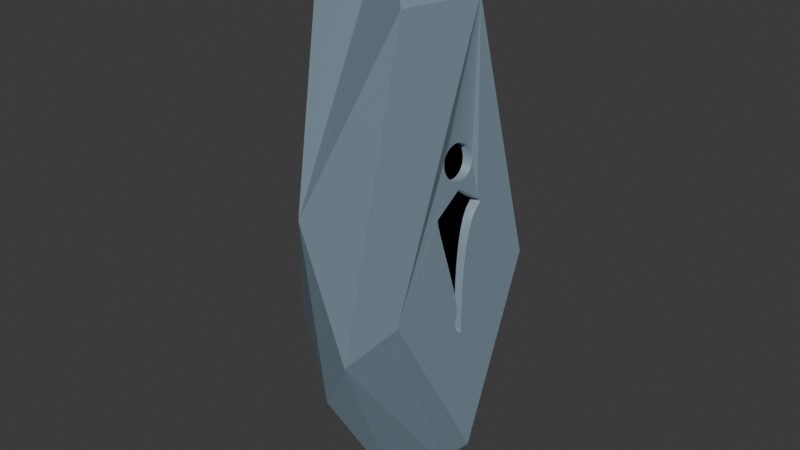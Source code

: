 # Source: Rune_rock_1.blend  (saved by Blender 4.2.66; exported with 4.5.12 LTS)
import bpy
from mathutils import Matrix  # noqa: F401  (used for matrix-valued properties, if any)

bpy.ops.wm.read_factory_settings(use_empty=True)
scene = bpy.context.scene
scene.name = 'Scene'

# ---- collections
col_collection = bpy.data.collections.new('Collection'); scene.collection.children.link(col_collection)

# ---- materials (node trees are filled in below, after node groups)
mat_material_001 = bpy.data.materials.new('Material.001')
mat_svgmat = bpy.data.materials.new('SVGMat')
mat_svgmat.diffuse_color = (0.0, 0.0, 0.0, 1.0)

# ---- material node trees
mat_material_001.use_nodes = True; mat_material_001.node_tree.nodes.clear()
_N = mat_material_001.node_tree.nodes; _L = mat_material_001.node_tree.links
n0 = _N.new('ShaderNodeBsdfPrincipled'); n0.name = 'Principled BSDF'; n0.location = (10, 300)
n0.inputs[0].default_value = (0.1878, 0.2582, 0.314, 1.0)
n1 = _N.new('ShaderNodeOutputMaterial'); n1.name = 'Material Output'; n1.location = (300, 300)
_L.new(n0.outputs[0], n1.inputs[0])
n1.is_active_output = True

# ---- world
world_world = bpy.data.worlds.new('World'); scene.world = world_world
world_world.use_nodes = True; world_world.node_tree.nodes.clear()
_N = world_world.node_tree.nodes; _L = world_world.node_tree.links
n0 = _N.new('ShaderNodeOutputWorld'); n0.name = 'World Output'; n0.location = (300, 300)
n1 = _N.new('ShaderNodeBackground'); n1.name = 'Background'; n1.location = (10, 300)
n1.inputs[0].default_value = (0.05088, 0.05088, 0.05088, 1.0)
_L.new(n1.outputs[0], n0.inputs[0])
n0.is_active_output = True
world_world.color = (0.05088, 0.05088, 0.05088)
world_world.sun_shadow_jitter_overblur = 0.0

# ---- meshes
me_icosphere = bpy.data.meshes.new('Icosphere')
me_icosphere.from_pydata([(0.7146, -0.8902, -0.04218), (-0.4552, -0.8993, 0.654), (-0.9959, 0.1551, 0.654), (0.006112, 0.8882, 1.337), (0.8969, 0.7236, 0.1371), (0.1603, -0.9951, -0.654), (-0.8969, -0.4599, -0.654), (-0.7146, 0.7108, -0.654), (0.9959, -0.1656, -1.593), (0.06724, -0.2069, -2.535), (-0.06724, -0.06982, 3.347), (0.4383, -0.5155, 2.702), (0.6558, 0.2794, 2.702), (-0.6762, -0.3432, 2.702), (-0.3849, 0.4277, 2.702), (0.1603, 0.9951, -0.654), (-0.2629, -0.809, -1.336), (0.6711, 0.7353, -0.879), (0.6762, -0.185, -1.963), (-0.6558, -0.2477, -1.963), (-0.4383, 0.5471, -1.963), (0.1625, 0.5, -2.161), (0.568, -0.003563, 1.067), (0.5678, -0.02748, 1.069), (0.5674, -0.05043, 1.074), (0.5668, -0.07219, 1.081), (0.5659, -0.09255, 1.091), (0.5648, -0.1113, 1.104), (0.5635, -0.1282, 1.119), (0.562, -0.1432, 1.136), (0.5604, -0.1558, 1.154), (0.5587, -0.1661, 1.175), (0.5568, -0.1736, 1.196), (0.5548, -0.1783, 1.219), (0.5528, -0.1799, 1.243), (0.5507, -0.1783, 1.267), (0.5487, -0.1736, 1.29), (0.5468, -0.1661, 1.311), (0.5451, -0.1558, 1.332), (0.5435, -0.1432, 1.35), (0.542, -0.1282, 1.367), (0.5407, -0.1113, 1.382), (0.5396, -0.09255, 1.395), (0.5388, -0.07219, 1.405), (0.5381, -0.05043, 1.412), (0.5377, -0.02748, 1.417), (0.5376, -0.003563, 1.419), (0.5377, 0.02036, 1.417), (0.5381, 0.0433, 1.412), (0.5388, 0.06506, 1.405), (0.5396, 0.08543, 1.395), (0.5407, 0.1042, 1.382), (0.542, 0.1211, 1.367), (0.5435, 0.136, 1.35), (0.5451, 0.1487, 1.332), (0.5468, 0.1589, 1.311), (0.5487, 0.1665, 1.29), (0.5507, 0.1712, 1.267), (0.5528, 0.1728, 1.243), (0.5548, 0.1712, 1.219), (0.5568, 0.1665, 1.196), (0.5587, 0.1589, 1.175), (0.5604, 0.1487, 1.154), (0.562, 0.136, 1.136), (0.5635, 0.1211, 1.119), (0.5648, 0.1042, 1.104), (0.5659, 0.08543, 1.091), (0.5668, 0.06506, 1.081), (0.5674, 0.0433, 1.074), (0.5678, 0.02036, 1.069), (0.6946, -0.1365, -0.397), (0.6946, -0.1384, -0.3966), (0.6945, -0.1413, -0.3959), (0.6944, -0.1451, -0.3946), (0.6942, -0.1497, -0.3927), (0.694, -0.1548, -0.3901), (0.6937, -0.1604, -0.3866), (0.6933, -0.1663, -0.3822), (0.6929, -0.1723, -0.3768), (0.6923, -0.1783, -0.3703), (0.6916, -0.1841, -0.3625), (0.6908, -0.1896, -0.3533), (0.69, -0.1946, -0.3441), (0.6893, -0.199, -0.3361), (0.6887, -0.2025, -0.3286), (0.688, -0.205, -0.3211), (0.6873, -0.2065, -0.313), (0.6865, -0.2066, -0.3037), (0.6856, -0.2053, -0.2927), (0.6844, -0.2024, -0.2794), (0.683, -0.1978, -0.2632), (0.6813, -0.1913, -0.2436), (0.6793, -0.1827, -0.2199), (0.6768, -0.172, -0.1917), (0.673, -0.1653, -0.1468), (0.6669, -0.168, -0.07726), (0.6593, -0.1782, 0.0116), (0.6504, -0.194, 0.1144), (0.6407, -0.2137, 0.2258), (0.6308, -0.2355, 0.3405), (0.6211, -0.2575, 0.4529), (0.612, -0.2779, 0.5579), (0.604, -0.2949, 0.6501), (0.5976, -0.3067, 0.724), (0.5933, -0.3115, 0.7743), (0.5914, -0.3074, 0.7957), (0.5908, -0.2948, 0.8033), (0.5897, -0.2762, 0.8155), (0.5884, -0.2528, 0.8312), (0.5868, -0.226, 0.8494), (0.5851, -0.1973, 0.8691), (0.5833, -0.168, 0.8894), (0.5816, -0.1394, 0.9093), (0.58, -0.113, 0.9278), (0.5786, -0.09003, 0.9439), (0.5775, -0.07195, 0.9566), (0.5768, -0.0601, 0.9649), (0.5765, -0.05584, 0.9679), (0.5765, -0.05541, 0.9685), (0.5764, -0.05413, 0.97), (0.5762, -0.05205, 0.9723), (0.5759, -0.0492, 0.975), (0.5757, -0.04561, 0.9779), (0.5754, -0.04133, 0.9806), (0.5752, -0.03638, 0.9829), (0.5751, -0.0308, 0.9846), (0.575, -0.02464, 0.9853), (0.5751, -0.01792, 0.9848), (0.5752, -0.01069, 0.9829), (0.5756, -0.002974, 0.9791), (0.5762, 0.007783, 0.9722), (0.5771, 0.02346, 0.9613), (0.5783, 0.04302, 0.9472), (0.5797, 0.06539, 0.9309), (0.5813, 0.08954, 0.9132), (0.5829, 0.1144, 0.8948), (0.5844, 0.1389, 0.8767), (0.5859, 0.1621, 0.8596), (0.5872, 0.1828, 0.8445), (0.5883, 0.2001, 0.832), (0.5891, 0.2128, 0.8232), (0.5894, 0.2199, 0.8187), (0.5896, 0.2236, 0.8164), (0.5899, 0.2268, 0.8136), (0.5902, 0.2294, 0.8104), (0.5905, 0.2314, 0.8068), (0.5908, 0.2328, 0.803), (0.5912, 0.2334, 0.7989), (0.5915, 0.2332, 0.7948), (0.5919, 0.2321, 0.7907), (0.5922, 0.2302, 0.7866), (0.5926, 0.2274, 0.7828), (0.5929, 0.2235, 0.7792), (0.5932, 0.2186, 0.7759), (0.5935, 0.2129, 0.7724), (0.5938, 0.2067, 0.7679), (0.5943, 0.2003, 0.7628), (0.5948, 0.1938, 0.7573), (0.5952, 0.1875, 0.7517), (0.5957, 0.1814, 0.746), (0.5962, 0.1757, 0.7406), (0.5966, 0.1707, 0.7356), (0.597, 0.1665, 0.7314), (0.5973, 0.1632, 0.7281), (0.5975, 0.1612, 0.726), (0.5975, 0.1604, 0.7252), (0.6038, 0.1102, 0.6528), (0.6119, 0.06503, 0.5588), (0.6215, 0.0249, 0.4487), (0.6319, -0.01039, 0.3277), (0.6429, -0.04098, 0.201), (0.6539, -0.06701, 0.07412), (0.6644, -0.08864, -0.04781), (0.6741, -0.106, -0.1594), (0.6824, -0.1192, -0.2555), (0.6889, -0.1285, -0.3307), (0.6931, -0.134, -0.3796), (0.6946, -0.1358, -0.3972), (0.6833, 0.1487, 1.344), (0.676, 0.127, 1.372), (0.679, 0.136, 1.362), (0.6922, 0.1706, 1.282), (0.6901, 0.1665, 1.302), (0.6871, 0.1589, 1.323), (0.6932, -0.3115, 0.7829), (0.6912, -0.3074, 0.8043), (0.6998, -0.3067, 0.7328), (0.6935, -0.2528, 0.8403), (0.6926, -0.2762, 0.8244), (0.6918, -0.2948, 0.8121), (0.7543, -0.2355, 0.3511), (0.8348, -0.2066, -0.2909), (0.8383, -0.2025, -0.3157), (0.8371, -0.205, -0.3082), (0.8359, -0.2065, -0.3002), (0.8337, -0.2053, -0.2799), (0.7706, -0.2137, 0.2371), (0.7101, -0.2949, 0.6592), (0.7232, -0.2779, 0.5676), (0.7382, -0.2575, 0.4631), (0.6946, -0.226, 0.8587), (0.6504, -0.1783, 1.275), (0.8256, -0.172, -0.1788), (0.6594, -0.1736, 1.205), (0.6483, -0.1736, 1.298), (0.8277, -0.1827, -0.2071), (0.8124, -0.168, -0.06468), (0.8295, -0.1913, -0.2308), (0.831, -0.1978, -0.2504), (0.8005, -0.1782, 0.02382), (0.6561, -0.1783, 1.228), (0.6531, -0.1799, 1.252), (0.8324, -0.2024, -0.2666), (0.7863, -0.194, 0.1262), (0.8491, -0.1663, -0.3688), (0.8523, -0.1497, -0.379), (0.8514, -0.1548, -0.3764), (0.8503, -0.1604, -0.3731), (0.6666, -0.1558, 1.163), (0.8545, -0.1358, -0.3833), (0.8544, -0.1365, -0.3832), (0.8542, -0.1384, -0.3828), (0.8537, -0.1413, -0.3821), (0.8531, -0.1451, -0.3808), (0.8526, -0.134, -0.3658), (0.6447, -0.1432, 1.359), (0.6703, -0.1432, 1.145), (0.6968, -0.168, 0.8992), (0.6454, -0.1558, 1.34), (0.678, -0.1113, 1.114), (0.6988, -0.113, 0.9381), (0.6818, -0.09255, 1.101), (0.6447, -0.1113, 1.391), (0.7003, -0.07195, 0.9672), (0.6854, -0.07219, 1.091), (0.7009, -0.05541, 0.9792), (0.7009, -0.05584, 0.9787), (0.6467, -0.07219, 1.414), (0.6997, -0.09003, 0.9543), (0.6455, -0.09255, 1.404), (0.8297, -0.106, -0.146), (0.821, -0.1653, -0.134), (0.6979, -0.1394, 0.9194), (0.6742, -0.1282, 1.128), (0.6445, -0.1282, 1.376), (0.8396, -0.199, -0.3231), (0.8411, -0.1946, -0.3311), (0.8428, -0.1896, -0.3401), (0.8445, -0.1841, -0.3492), (0.8462, -0.1783, -0.357), (0.8477, -0.1723, -0.3634), (0.8475, -0.1285, -0.3169), (0.8396, -0.1192, -0.2419), (0.8184, -0.08864, -0.03448), (0.8065, -0.06701, 0.08732), (0.6957, -0.1973, 0.8787), (0.6629, -0.1661, 1.184), (0.6466, -0.1661, 1.32), (0.7009, -0.0492, 0.9858), (0.7009, -0.05205, 0.9831), (0.7012, -0.04133, 0.9915), (0.7015, -0.03638, 0.9938), (0.702, -0.0308, 0.9956), (0.701, -0.04561, 0.9887), (0.689, -0.05043, 1.084), (0.7026, -0.02464, 0.9964), (0.6923, -0.02748, 1.08), (0.7035, -0.01792, 0.996), (0.7032, -0.02041, 0.9961), (0.6934, -0.01881, 1.079), (0.706, -0.002974, 0.9904), (0.7046, -0.01069, 0.9941), (0.6954, -0.003563, 1.078), (0.6507, -0.02748, 1.427), (0.6564, 0.02036, 1.427), (0.702, 0.06506, 1.093), (0.7153, 0.04302, 0.9591), (0.7003, 0.0433, 1.085), (0.7113, 0.02346, 0.9729), (0.6598, 0.0433, 1.423), (0.725, 0.08954, 0.9256), (0.7032, 0.08543, 1.103), (0.72, 0.06539, 0.9431), (0.667, 0.08543, 1.406), (0.6745, 0.1211, 1.379), (0.704, 0.1042, 1.116), (0.7302, 0.1144, 0.9076), (0.6707, 0.1042, 1.393), (0.6633, 0.06506, 1.416), (0.7081, 0.007783, 0.9836), (0.6981, 0.02036, 1.08), (0.6533, -0.003563, 1.429), (0.7033, 0.1487, 1.167), (0.704, 0.136, 1.148), (0.756, 0.1612, 0.7397), (0.756, 0.1665, 0.7452), (0.756, 0.1632, 0.7419), (0.756, 0.1604, 0.7389), (0.7353, 0.1389, 0.8897), (0.7402, 0.1621, 0.873), (0.7021, 0.1589, 1.187), (0.6983, 0.1712, 1.232), (0.6926, 0.1712, 1.279), (0.7561, 0.1757, 0.7544), (0.7561, 0.1875, 0.7656), (0.7445, 0.1828, 0.8581), (0.7561, 0.1814, 0.7599), (0.6956, 0.1728, 1.255), (0.756, 0.1707, 0.7494), (0.7005, 0.1665, 1.209), (0.7562, 0.1938, 0.7713), (0.7565, 0.2067, 0.782), (0.7564, 0.2003, 0.7769), (0.7481, 0.2001, 0.8459), (0.757, 0.2186, 0.7901), (0.7506, 0.2128, 0.8371), (0.7567, 0.2129, 0.7865), (0.752, 0.2199, 0.8328), (0.7535, 0.2268, 0.8278), (0.7571, 0.2302, 0.8009), (0.7572, 0.2274, 0.797), (0.7542, 0.2294, 0.8246), (0.756, 0.2334, 0.8132), (0.7565, 0.2332, 0.8091), (0.7569, 0.2321, 0.805), (0.7555, 0.2328, 0.8172), (0.7549, 0.2314, 0.821), (0.7572, 0.2235, 0.7934), (0.7528, 0.2236, 0.8305), (0.7944, -0.04098, 0.2142), (0.783, -0.01039, 0.3407), (0.7728, 0.0249, 0.4618), (0.7644, 0.06503, 0.572), (0.7586, 0.1102, 0.6662), (0.7042, 0.1211, 1.131), (0.7008, -0.0601, 0.9756), (0.7009, -0.05413, 0.9808), (0.6484, -0.05043, 1.422), (0.6142, -0.01014, 1.071), (0.6139, -0.03404, 1.073), (0.6132, -0.05692, 1.078), (0.6122, -0.07859, 1.086), (0.6109, -0.09884, 1.096), (0.6093, -0.1174, 1.109), (0.6074, -0.1342, 1.124), (0.6053, -0.1489, 1.141), (0.603, -0.1614, 1.16), (0.6005, -0.1714, 1.18), (0.5978, -0.1787, 1.202), (0.595, -0.1831, 1.224), (0.5921, -0.1844, 1.248), (0.5892, -0.1825, 1.272), (0.5864, -0.1776, 1.295), (0.5838, -0.1697, 1.316), (0.5814, -0.1593, 1.336), (0.5792, -0.1464, 1.355), (0.5772, -0.1313, 1.371), (0.5755, -0.1142, 1.386), (0.574, -0.09527, 1.398), (0.5729, -0.07479, 1.408), (0.5721, -0.05294, 1.416), (0.5716, -0.02994, 1.42), (0.5715, -0.006003, 1.421), (0.5718, 0.0179, 1.419), (0.5725, 0.04078, 1.414), (0.5735, 0.06245, 1.407), (0.5748, 0.0827, 1.396), (0.5764, 0.1013, 1.384), (0.5783, 0.1181, 1.369), (0.5804, 0.1328, 1.352), (0.5828, 0.1452, 1.333), (0.5853, 0.1552, 1.313), (0.5879, 0.1625, 1.291), (0.5907, 0.1669, 1.268), (0.5936, 0.1683, 1.244), (0.5965, 0.1664, 1.221), (0.5993, 0.1614, 1.198), (0.6019, 0.1536, 1.176), (0.6043, 0.1431, 1.156), (0.6065, 0.1303, 1.138), (0.6085, 0.1151, 1.121), (0.6102, 0.09803, 1.107), (0.6117, 0.07913, 1.094), (0.6128, 0.05865, 1.084), (0.6136, 0.0368, 1.077), (0.6141, 0.0138, 1.073), (0.7915, -0.1603, -0.3861), (0.7914, -0.1622, -0.3857), (0.7913, -0.1651, -0.3849), (0.7911, -0.1689, -0.3836), (0.7909, -0.1734, -0.3816), (0.7905, -0.1785, -0.379), (0.7901, -0.1841, -0.3755), (0.7895, -0.1899, -0.371), (0.7889, -0.1958, -0.3656), (0.788, -0.2018, -0.359), (0.7871, -0.2075, -0.3511), (0.7859, -0.2129, -0.3419), (0.7848, -0.2178, -0.3328), (0.7838, -0.222, -0.3247), (0.7829, -0.2255, -0.3172), (0.782, -0.2279, -0.3097), (0.781, -0.2292, -0.3016), (0.7798, -0.2293, -0.2924), (0.7785, -0.2278, -0.2814), (0.7769, -0.2248, -0.2682), (0.775, -0.22, -0.2521), (0.7726, -0.2133, -0.2326), (0.7698, -0.2044, -0.2092), (0.7664, -0.1933, -0.1811), (0.761, -0.1862, -0.1365), (0.7525, -0.188, -0.06717), (0.7417, -0.1972, 0.02148), (0.7291, -0.2118, 0.1241), (0.7155, -0.2302, 0.2353), (0.7015, -0.2506, 0.3497), (0.6877, -0.2713, 0.4621), (0.6749, -0.2905, 0.5669), (0.6636, -0.3064, 0.6589), (0.6546, -0.3173, 0.7326), (0.6484, -0.3215, 0.7828), (0.6459, -0.3172, 0.8041), (0.645, -0.3045, 0.8116), (0.6436, -0.2857, 0.8235), (0.6418, -0.2621, 0.8389), (0.6397, -0.2351, 0.8567), (0.6374, -0.2062, 0.876), (0.6351, -0.1766, 0.8959), (0.6328, -0.1478, 0.9154), (0.6307, -0.1212, 0.9335), (0.6288, -0.09805, 0.9493), (0.6273, -0.07982, 0.9617), (0.6264, -0.06787, 0.9699), (0.626, -0.06358, 0.9728), (0.626, -0.06314, 0.9734), (0.6258, -0.06185, 0.975), (0.6255, -0.05974, 0.9772), (0.6252, -0.05685, 0.9798), (0.6249, -0.05323, 0.9826), (0.6246, -0.04892, 0.9853), (0.6243, -0.04394, 0.9876), (0.6241, -0.03835, 0.9892), (0.6241, -0.03218, 0.9899), (0.6241, -0.02547, 0.9893), (0.6244, -0.01826, 0.9873), (0.6249, -0.01058, 0.9834), (0.6258, 9.012e-05, 0.9764), (0.6272, 0.01564, 0.9653), (0.629, 0.03503, 0.9511), (0.6311, 0.05721, 0.9346), (0.6333, 0.08115, 0.9167), (0.6356, 0.1058, 0.8981), (0.638, 0.1301, 0.8798), (0.6401, 0.1531, 0.8625), (0.6421, 0.1736, 0.8472), (0.6436, 0.1907, 0.8346), (0.6448, 0.2033, 0.8256), (0.6454, 0.2104, 0.8211), (0.6456, 0.2141, 0.8188), (0.646, 0.2172, 0.816), (0.6464, 0.2198, 0.8127), (0.6468, 0.2218, 0.8091), (0.6473, 0.2231, 0.8053), (0.6478, 0.2236, 0.8012), (0.6483, 0.2234, 0.7971), (0.6488, 0.2223, 0.793), (0.6493, 0.2203, 0.789), (0.6497, 0.2174, 0.7852), (0.6502, 0.2135, 0.7817), (0.6505, 0.2086, 0.7785), (0.651, 0.2028, 0.775), (0.6515, 0.1966, 0.7706), (0.6521, 0.1902, 0.7657), (0.6527, 0.1836, 0.7603), (0.6534, 0.1772, 0.7547), (0.654, 0.171, 0.7491), (0.6546, 0.1653, 0.7438), (0.6552, 0.1602, 0.7389), (0.6557, 0.1559, 0.7347), (0.6561, 0.1527, 0.7315), (0.6564, 0.1506, 0.7294), (0.6564, 0.1498, 0.7286), (0.665, 0.0987, 0.657), (0.6762, 0.05247, 0.5639), (0.6894, 0.01104, 0.4547), (0.704, -0.02567, 0.3345), (0.7192, -0.05774, 0.2087), (0.7345, -0.08526, 0.08251), (0.7493, -0.1083, -0.03872), (0.7627, -0.127, -0.1498), (0.7744, -0.1414, -0.2453), (0.7834, -0.1515, -0.3201), (0.7894, -0.1576, -0.3688), (0.7915, -0.1596, -0.3862), (0.2692, -0.009114, 1.029), (0.2689, -0.03301, 1.031), (0.2682, -0.0559, 1.036), (0.2672, -0.07757, 1.044), (0.2659, -0.09781, 1.054), (0.2643, -0.1164, 1.067), (0.2624, -0.1332, 1.082), (0.2603, -0.1479, 1.099), (0.258, -0.1603, 1.118), (0.2555, -0.1703, 1.138), (0.2528, -0.1776, 1.16), (0.25, -0.1821, 1.182), (0.2471, -0.1834, 1.206), (0.2442, -0.1815, 1.23), (0.2415, -0.1765, 1.253), (0.2389, -0.1687, 1.274), (0.2365, -0.1583, 1.294), (0.2342, -0.1454, 1.313), (0.2323, -0.1303, 1.329), (0.2305, -0.1131, 1.344), (0.2291, -0.09424, 1.356), (0.2279, -0.07376, 1.366), (0.2271, -0.05192, 1.373), (0.2266, -0.02892, 1.378), (0.2265, -0.004981, 1.379), (0.2268, 0.01892, 1.377), (0.2275, 0.04181, 1.372), (0.2285, 0.06348, 1.365), (0.2298, 0.08372, 1.354), (0.2315, 0.1023, 1.341), (0.2333, 0.1191, 1.327), (0.2354, 0.1338, 1.31), (0.2378, 0.1463, 1.291), (0.2403, 0.1562, 1.27), (0.2429, 0.1635, 1.249), (0.2457, 0.168, 1.226), (0.2486, 0.1693, 1.202), (0.2515, 0.1674, 1.178), (0.2543, 0.1624, 1.156), (0.2569, 0.1546, 1.134), (0.2593, 0.1442, 1.114), (0.2615, 0.1313, 1.096), (0.2635, 0.1162, 1.079), (0.2652, 0.09905, 1.064), (0.2667, 0.08015, 1.052), (0.2678, 0.05967, 1.042), (0.2687, 0.03782, 1.035), (0.2691, 0.01482, 1.031), (0.4465, -0.1593, -0.4282), (0.4464, -0.1612, -0.4278), (0.4463, -0.1641, -0.427), (0.4462, -0.1678, -0.4256), (0.4459, -0.1724, -0.4237), (0.4456, -0.1775, -0.421), (0.4451, -0.183, -0.4175), (0.4446, -0.1889, -0.4131), (0.4439, -0.1948, -0.4077), (0.4431, -0.2007, -0.4011), (0.4421, -0.2065, -0.3932), (0.4409, -0.2119, -0.384), (0.4398, -0.2168, -0.3748), (0.4388, -0.221, -0.3668), (0.4379, -0.2245, -0.3593), (0.437, -0.2269, -0.3518), (0.436, -0.2282, -0.3437), (0.4349, -0.2282, -0.3344), (0.4335, -0.2268, -0.3235), (0.4319, -0.2238, -0.3103), (0.43, -0.219, -0.2942), (0.4276, -0.2122, -0.2747), (0.4248, -0.2034, -0.2512), (0.4214, -0.1923, -0.2232), (0.416, -0.1852, -0.1786), (0.4075, -0.187, -0.1092), (0.3967, -0.1961, -0.02059), (0.3841, -0.2108, 0.08202), (0.3705, -0.2292, 0.1932), (0.3565, -0.2496, 0.3077), (0.3427, -0.2703, 0.42), (0.3299, -0.2894, 0.5248), (0.3186, -0.3054, 0.6168), (0.3096, -0.3163, 0.6906), (0.3035, -0.3205, 0.7408), (0.3009, -0.3162, 0.762), (0.3, -0.3035, 0.7695), (0.2986, -0.2846, 0.7814), (0.2968, -0.2611, 0.7968), (0.2947, -0.2341, 0.8146), (0.2924, -0.2052, 0.834), (0.2901, -0.1756, 0.8539), (0.2878, -0.1468, 0.8733), (0.2857, -0.1202, 0.8914), (0.2838, -0.09703, 0.9072), (0.2824, -0.0788, 0.9197), (0.2814, -0.06685, 0.9278), (0.2811, -0.06256, 0.9308), (0.281, -0.06212, 0.9313), (0.2808, -0.06082, 0.9329), (0.2805, -0.05871, 0.9351), (0.2802, -0.05583, 0.9378), (0.2799, -0.05221, 0.9406), (0.2796, -0.04789, 0.9432), (0.2793, -0.04292, 0.9455), (0.2791, -0.03733, 0.9471), (0.2791, -0.03115, 0.9478), (0.2792, -0.02444, 0.9472), (0.2794, -0.01723, 0.9452), (0.2799, -0.009562, 0.9414), (0.2808, 0.001113, 0.9343), (0.2822, 0.01666, 0.9233), (0.284, 0.03605, 0.9091), (0.2861, 0.05823, 0.8926), (0.2883, 0.08217, 0.8746), (0.2907, 0.1068, 0.856), (0.293, 0.1311, 0.8377), (0.2952, 0.1541, 0.8204), (0.2971, 0.1746, 0.8051), (0.2987, 0.1917, 0.7925), (0.2998, 0.2043, 0.7836), (0.3004, 0.2114, 0.779), (0.3007, 0.2151, 0.7767), (0.301, 0.2183, 0.7739), (0.3014, 0.2209, 0.7706), (0.3019, 0.2228, 0.767), (0.3023, 0.2241, 0.7632), (0.3028, 0.2246, 0.7592), (0.3033, 0.2244, 0.7551), (0.3038, 0.2233, 0.751), (0.3043, 0.2213, 0.747), (0.3048, 0.2184, 0.7431), (0.3052, 0.2145, 0.7396), (0.3056, 0.2096, 0.7364), (0.306, 0.2038, 0.7329), (0.3065, 0.1976, 0.7286), (0.3071, 0.1912, 0.7236), (0.3077, 0.1846, 0.7182), (0.3084, 0.1782, 0.7126), (0.309, 0.172, 0.707), (0.3097, 0.1663, 0.7017), (0.3102, 0.1612, 0.6968), (0.3107, 0.1569, 0.6927), (0.3111, 0.1537, 0.6894), (0.3114, 0.1516, 0.6873), (0.3115, 0.1508, 0.6865), (0.3201, 0.09973, 0.6149), (0.3313, 0.05349, 0.5219), (0.3445, 0.01207, 0.4126), (0.359, -0.02464, 0.2924), (0.3743, -0.05672, 0.1666), (0.3896, -0.08424, 0.04044), (0.4043, -0.1073, -0.08079), (0.4178, -0.126, -0.1918), (0.4294, -0.1404, -0.2874), (0.4385, -0.1505, -0.3621), (0.4444, -0.1566, -0.4109), (0.4465, -0.1585, -0.4283), (0.4465, -0.1593, -0.4282), (0.7915, -0.1603, -0.3861), (0.4464, -0.1612, -0.4278), (0.7914, -0.1622, -0.3857), (0.4463, -0.1641, -0.427), (0.7913, -0.1651, -0.3849), (0.4462, -0.1678, -0.4256), (0.7911, -0.1689, -0.3836), (0.4459, -0.1724, -0.4237), (0.7909, -0.1734, -0.3816), (0.4456, -0.1775, -0.421), (0.7905, -0.1785, -0.379), (0.4451, -0.183, -0.4175), (0.7901, -0.1841, -0.3755), (0.4446, -0.1889, -0.4131), (0.7895, -0.1899, -0.371), (0.4439, -0.1948, -0.4077), (0.7889, -0.1958, -0.3656), (0.4431, -0.2007, -0.4011), (0.788, -0.2018, -0.359), (0.4421, -0.2065, -0.3932), (0.7871, -0.2075, -0.3511), (0.4409, -0.2119, -0.384), (0.7859, -0.2129, -0.3419), (0.4398, -0.2168, -0.3748), (0.7848, -0.2178, -0.3328), (0.4388, -0.221, -0.3668), (0.7838, -0.222, -0.3247), (0.4379, -0.2245, -0.3593), (0.7829, -0.2255, -0.3172), (0.437, -0.2269, -0.3518), (0.782, -0.2279, -0.3097), (0.436, -0.2282, -0.3437), (0.781, -0.2292, -0.3016), (0.4349, -0.2282, -0.3344), (0.7798, -0.2293, -0.2924), (0.4335, -0.2268, -0.3235), (0.7785, -0.2278, -0.2814), (0.4319, -0.2238, -0.3103), (0.7769, -0.2248, -0.2682), (0.43, -0.219, -0.2942), (0.775, -0.22, -0.2521), (0.4276, -0.2122, -0.2747), (0.7726, -0.2133, -0.2326), (0.4248, -0.2034, -0.2512), (0.7698, -0.2044, -0.2092), (0.4214, -0.1923, -0.2232), (0.7664, -0.1933, -0.1811), (0.416, -0.1852, -0.1786), (0.761, -0.1862, -0.1365), (0.4075, -0.187, -0.1092), (0.7525, -0.188, -0.06717), (0.3967, -0.1961, -0.02059), (0.7417, -0.1972, 0.02148), (0.3841, -0.2108, 0.08202), (0.7291, -0.2118, 0.1241), (0.3705, -0.2292, 0.1932), (0.7155, -0.2302, 0.2353), (0.3565, -0.2496, 0.3077), (0.7015, -0.2506, 0.3497), (0.3427, -0.2703, 0.42), (0.6877, -0.2713, 0.4621), (0.3299, -0.2894, 0.5248), (0.6749, -0.2905, 0.5669), (0.3186, -0.3054, 0.6168), (0.6636, -0.3064, 0.6589), (0.3096, -0.3163, 0.6906), (0.6546, -0.3173, 0.7326), (0.3035, -0.3205, 0.7408), (0.6484, -0.3215, 0.7828), (0.3009, -0.3162, 0.762), (0.6459, -0.3172, 0.8041), (0.3, -0.3035, 0.7695), (0.645, -0.3045, 0.8116), (0.2986, -0.2846, 0.7814), (0.6436, -0.2857, 0.8235), (0.2968, -0.2611, 0.7968), (0.6418, -0.2621, 0.8389), (0.2947, -0.2341, 0.8146), (0.6397, -0.2351, 0.8567), (0.2924, -0.2052, 0.834), (0.6374, -0.2062, 0.876), (0.2901, -0.1756, 0.8539), (0.6351, -0.1766, 0.8959), (0.2878, -0.1468, 0.8733), (0.6328, -0.1478, 0.9154), (0.2857, -0.1202, 0.8914), (0.6307, -0.1212, 0.9335), (0.2838, -0.09703, 0.9072), (0.6288, -0.09805, 0.9493), (0.2824, -0.0788, 0.9197), (0.6273, -0.07982, 0.9617), (0.2814, -0.06685, 0.9278), (0.6264, -0.06787, 0.9699), (0.2811, -0.06256, 0.9308), (0.626, -0.06358, 0.9728), (0.281, -0.06212, 0.9313), (0.626, -0.06314, 0.9734), (0.2808, -0.06082, 0.9329), (0.6258, -0.06185, 0.975), (0.2805, -0.05871, 0.9351), (0.6255, -0.05974, 0.9772), (0.2802, -0.05583, 0.9378), (0.6252, -0.05685, 0.9798), (0.2799, -0.05221, 0.9406), (0.6249, -0.05323, 0.9826), (0.2796, -0.04789, 0.9432), (0.6246, -0.04892, 0.9853), (0.2793, -0.04292, 0.9455), (0.6243, -0.04394, 0.9876), (0.2791, -0.03733, 0.9471), (0.6241, -0.03835, 0.9892), (0.2791, -0.03115, 0.9478), (0.6241, -0.03218, 0.9899), (0.2792, -0.02444, 0.9472), (0.6241, -0.02547, 0.9893), (0.2794, -0.01723, 0.9452), (0.6244, -0.01826, 0.9873), (0.2799, -0.009562, 0.9414), (0.6249, -0.01058, 0.9834), (0.2808, 0.001113, 0.9343), (0.6258, 9.012e-05, 0.9764), (0.2822, 0.01666, 0.9233), (0.6272, 0.01564, 0.9653), (0.284, 0.03605, 0.9091), (0.629, 0.03503, 0.9511), (0.2861, 0.05823, 0.8926), (0.6311, 0.05721, 0.9346), (0.2883, 0.08217, 0.8746), (0.6333, 0.08115, 0.9167), (0.2907, 0.1068, 0.856), (0.6356, 0.1058, 0.8981), (0.293, 0.1311, 0.8377), (0.638, 0.1301, 0.8798), (0.2952, 0.1541, 0.8204), (0.6401, 0.1531, 0.8625), (0.2971, 0.1746, 0.8051), (0.6421, 0.1736, 0.8472), (0.2987, 0.1917, 0.7925), (0.6436, 0.1907, 0.8346), (0.2998, 0.2043, 0.7836), (0.6448, 0.2033, 0.8256), (0.3004, 0.2114, 0.779), (0.6454, 0.2104, 0.8211), (0.3007, 0.2151, 0.7767), (0.6456, 0.2141, 0.8188), (0.301, 0.2183, 0.7739), (0.646, 0.2172, 0.816), (0.3014, 0.2209, 0.7706), (0.6464, 0.2198, 0.8127), (0.3019, 0.2228, 0.767), (0.6468, 0.2218, 0.8091), (0.3023, 0.2241, 0.7632), (0.6473, 0.2231, 0.8053), (0.3028, 0.2246, 0.7592), (0.6478, 0.2236, 0.8012), (0.3033, 0.2244, 0.7551), (0.6483, 0.2234, 0.7971), (0.3038, 0.2233, 0.751), (0.6488, 0.2223, 0.793), (0.3043, 0.2213, 0.747), (0.6493, 0.2203, 0.789), (0.3048, 0.2184, 0.7431), (0.6497, 0.2174, 0.7852), (0.3052, 0.2145, 0.7396), (0.6502, 0.2135, 0.7817), (0.3056, 0.2096, 0.7364), (0.6505, 0.2086, 0.7785), (0.306, 0.2038, 0.7329), (0.651, 0.2028, 0.775), (0.3065, 0.1976, 0.7286), (0.6515, 0.1966, 0.7706), (0.3071, 0.1912, 0.7236), (0.6521, 0.1902, 0.7657), (0.3077, 0.1846, 0.7182), (0.6527, 0.1836, 0.7603), (0.3084, 0.1782, 0.7126), (0.6534, 0.1772, 0.7547), (0.309, 0.172, 0.707), (0.654, 0.171, 0.7491), (0.3097, 0.1663, 0.7017), (0.6546, 0.1653, 0.7438), (0.3102, 0.1612, 0.6968), (0.6552, 0.1602, 0.7389), (0.3107, 0.1569, 0.6927), (0.6557, 0.1559, 0.7347), (0.3111, 0.1537, 0.6894), (0.6561, 0.1527, 0.7315), (0.3114, 0.1516, 0.6873), (0.6564, 0.1506, 0.7294), (0.3115, 0.1508, 0.6865), (0.6564, 0.1498, 0.7286), (0.3201, 0.09973, 0.6149), (0.665, 0.0987, 0.657), (0.3313, 0.05349, 0.5219), (0.6762, 0.05247, 0.5639), (0.3445, 0.01207, 0.4126), (0.6894, 0.01104, 0.4547), (0.359, -0.02464, 0.2924), (0.704, -0.02567, 0.3345), (0.3743, -0.05672, 0.1666), (0.7192, -0.05774, 0.2087), (0.3896, -0.08424, 0.04044), (0.7345, -0.08526, 0.08251), (0.4043, -0.1073, -0.08079), (0.7493, -0.1083, -0.03872), (0.4178, -0.126, -0.1918), (0.7627, -0.127, -0.1498), (0.4294, -0.1404, -0.2874), (0.7744, -0.1414, -0.2453), (0.4385, -0.1505, -0.3621), (0.7834, -0.1515, -0.3201), (0.4444, -0.1566, -0.4109), (0.7894, -0.1576, -0.3688), (0.4465, -0.1585, -0.4283), (0.7915, -0.1596, -0.3862), (0.2692, -0.009114, 1.029), (0.6142, -0.01014, 1.071), (0.2689, -0.03301, 1.031), (0.6139, -0.03404, 1.073), (0.2682, -0.0559, 1.036), (0.6132, -0.05692, 1.078), (0.2672, -0.07757, 1.044), (0.6122, -0.07859, 1.086), (0.2659, -0.09781, 1.054), (0.6109, -0.09884, 1.096), (0.2643, -0.1164, 1.067), (0.6093, -0.1174, 1.109), (0.2624, -0.1332, 1.082), (0.6074, -0.1342, 1.124), (0.2603, -0.1479, 1.099), (0.6053, -0.1489, 1.141), (0.258, -0.1603, 1.118), (0.603, -0.1614, 1.16), (0.2555, -0.1703, 1.138), (0.6005, -0.1714, 1.18), (0.2528, -0.1776, 1.16), (0.5978, -0.1787, 1.202), (0.25, -0.1821, 1.182), (0.595, -0.1831, 1.224), (0.2471, -0.1834, 1.206), (0.5921, -0.1844, 1.248), (0.2442, -0.1815, 1.23), (0.5892, -0.1825, 1.272), (0.2415, -0.1765, 1.253), (0.5864, -0.1776, 1.295), (0.2389, -0.1687, 1.274), (0.5838, -0.1697, 1.316), (0.2365, -0.1583, 1.294), (0.5814, -0.1593, 1.336), (0.2342, -0.1454, 1.313), (0.5792, -0.1464, 1.355), (0.2323, -0.1303, 1.329), (0.5772, -0.1313, 1.371), (0.2305, -0.1131, 1.344), (0.5755, -0.1142, 1.386), (0.2291, -0.09424, 1.356), (0.574, -0.09527, 1.398), (0.2279, -0.07376, 1.366), (0.5729, -0.07479, 1.408), (0.2271, -0.05192, 1.373), (0.5721, -0.05294, 1.416), (0.2266, -0.02892, 1.378), (0.5716, -0.02994, 1.42), (0.2265, -0.004981, 1.379), (0.5715, -0.006003, 1.421), (0.2268, 0.01892, 1.377), (0.5718, 0.0179, 1.419), (0.2275, 0.04181, 1.372), (0.5725, 0.04078, 1.414), (0.2285, 0.06348, 1.365), (0.5735, 0.06245, 1.407), (0.2298, 0.08372, 1.354), (0.5748, 0.0827, 1.396), (0.2315, 0.1023, 1.341), (0.5764, 0.1013, 1.384), (0.2333, 0.1191, 1.327), (0.5783, 0.1181, 1.369), (0.2354, 0.1338, 1.31), (0.5804, 0.1328, 1.352), (0.2378, 0.1463, 1.291), (0.5828, 0.1452, 1.333), (0.2403, 0.1562, 1.27), (0.5853, 0.1552, 1.313), (0.2429, 0.1635, 1.249), (0.5879, 0.1625, 1.291), (0.2457, 0.168, 1.226), (0.5907, 0.1669, 1.268), (0.2486, 0.1693, 1.202), (0.5936, 0.1683, 1.244), (0.2515, 0.1674, 1.178), (0.5965, 0.1664, 1.221), (0.2543, 0.1624, 1.156), (0.5993, 0.1614, 1.198), (0.2569, 0.1546, 1.134), (0.6019, 0.1536, 1.176), (0.2593, 0.1442, 1.114), (0.6043, 0.1431, 1.156), (0.2615, 0.1313, 1.096), (0.6065, 0.1303, 1.138), (0.2635, 0.1162, 1.079), (0.6085, 0.1151, 1.121), (0.2652, 0.09905, 1.064), (0.6102, 0.09803, 1.107), (0.2667, 0.08015, 1.052), (0.6117, 0.07913, 1.094), (0.2678, 0.05967, 1.042), (0.6128, 0.05865, 1.084), (0.2687, 0.03782, 1.035), (0.6136, 0.0368, 1.077), (0.2691, 0.01482, 1.031), (0.6141, 0.0138, 1.073)], [], [(10, 14, 13), (10, 12, 14), (1, 5, 11), (2, 6, 13), (3, 7, 14), (4, 17, 3), (3, 15, 7), (5, 9, 18), (6, 19, 16), (7, 20, 19), (15, 21, 20), (8, 18, 17), (18, 9, 21), (18, 21, 17), (17, 21, 15), (21, 9, 20), (20, 9, 19), (19, 9, 16), (16, 9, 5), (4, 8, 17), (15, 20, 7), (2, 7, 19), (2, 19, 6), (1, 6, 16), (1, 16, 5), (5, 18, 0), (0, 18, 8), (17, 15, 3), (7, 2, 14), (6, 1, 13), (5, 0, 11), (12, 4, 3), (12, 3, 14), (13, 14, 2), (10, 13, 1), (11, 12, 10), (10, 1, 11), (266, 265, 268, 269), (294, 297, 333, 332, 331, 330, 4, 12, 11, 0, 8, 219, 220, 221, 222, 223, 215, 216, 217, 214, 250, 249, 248, 247, 246, 245, 192, 193, 194, 191, 195, 212, 208, 207, 205, 202, 241, 206, 209, 213, 196, 190, 199, 198, 197, 186, 184, 185, 189, 188, 187, 200, 255, 227, 242, 230, 238, 233, 335, 236, 235, 336, 259, 258, 263, 260, 261, 262, 265, 266, 264, 234, 231, 229, 243, 226, 218, 256, 203, 210, 211, 201, 204, 257, 228, 225, 244, 232, 239, 237, 337, 273, 291, 274, 279, 288, 283, 287, 284, 179, 180, 178, 183, 182, 181, 302, 307, 301, 309, 300, 292, 293, 334, 285, 281, 275, 277, 290, 272, 269, 268, 267, 271, 270, 289, 278, 276, 282, 280, 286, 298, 299, 305, 313, 315, 317, 328, 318, 321, 326, 325, 322, 323, 324, 319, 320, 327, 314, 316, 311, 312, 310, 304, 306, 303, 308, 295, 296), (219, 8, 4, 330, 329, 254, 253, 240, 252, 251, 224), (126, 125, 127), (127, 125, 128), (125, 124, 128), (124, 123, 128), (128, 123, 129), (123, 122, 129), (129, 122, 130), (122, 121, 130), (121, 120, 130), (120, 119, 130), (130, 119, 131), (119, 118, 131), (118, 117, 131), (117, 116, 131), (116, 115, 131), (131, 115, 132), (115, 114, 132), (132, 114, 133), (114, 113, 133), (133, 113, 134), (113, 112, 134), (134, 112, 135), (112, 111, 135), (135, 111, 136), (111, 110, 136), (136, 110, 137), (110, 109, 137), (137, 109, 138), (109, 108, 138), (138, 108, 139), (139, 108, 140), (108, 107, 140), (140, 107, 141), (141, 107, 142), (142, 107, 143), (107, 106, 143), (143, 106, 144), (144, 106, 145), (145, 106, 146), (106, 105, 146), (146, 105, 147), (105, 148, 147), (105, 104, 148), (104, 149, 148), (104, 150, 149), (104, 151, 150), (104, 152, 151), (104, 153, 152), (104, 154, 153), (104, 103, 154), (103, 155, 154), (103, 156, 155), (103, 157, 156), (103, 158, 157), (103, 159, 158), (103, 160, 159), (103, 161, 160), (103, 162, 161), (103, 163, 162), (103, 164, 163), (103, 165, 164), (103, 166, 165), (103, 102, 166), (102, 167, 166), (102, 101, 167), (101, 168, 167), (101, 100, 168), (100, 99, 168), (99, 169, 168), (99, 98, 169), (98, 170, 169), (98, 97, 170), (97, 171, 170), (97, 96, 171), (96, 172, 171), (96, 95, 172), (95, 173, 172), (95, 94, 173), (94, 93, 173), (93, 174, 173), (93, 92, 174), (92, 91, 174), (91, 90, 174), (90, 175, 174), (90, 89, 175), (89, 88, 175), (88, 87, 175), (87, 86, 175), (86, 85, 175), (85, 84, 175), (84, 83, 175), (83, 176, 175), (83, 82, 176), (82, 81, 176), (81, 80, 176), (80, 79, 176), (79, 78, 176), (78, 77, 176), (77, 177, 176), (77, 76, 177), (76, 75, 177), (75, 74, 177), (74, 73, 177), (73, 72, 177), (72, 71, 177), (71, 70, 177), (46, 45, 47), (45, 44, 47), (47, 44, 48), (44, 43, 48), (48, 43, 49), (43, 42, 49), (49, 42, 50), (42, 41, 50), (50, 41, 51), (41, 40, 51), (51, 40, 52), (40, 39, 52), (52, 39, 53), (39, 38, 53), (53, 38, 54), (38, 37, 54), (54, 37, 55), (37, 36, 55), (55, 36, 56), (36, 35, 56), (56, 35, 57), (35, 34, 57), (57, 34, 58), (34, 33, 58), (33, 59, 58), (33, 32, 59), (32, 60, 59), (32, 31, 60), (31, 61, 60), (31, 30, 61), (30, 62, 61), (30, 29, 62), (29, 63, 62), (29, 28, 63), (28, 64, 63), (28, 27, 64), (27, 65, 64), (27, 26, 65), (26, 66, 65), (26, 25, 66), (25, 67, 66), (25, 24, 67), (24, 68, 67), (24, 23, 68), (23, 69, 68), (23, 22, 69), (220, 70, 71, 221), (221, 71, 72, 222), (222, 72, 73, 223), (223, 73, 74, 215), (215, 74, 75, 216), (216, 75, 76, 217), (217, 76, 77, 214), (214, 77, 78, 250), (250, 78, 79, 249), (249, 79, 80, 248), (248, 80, 81, 247), (247, 81, 82, 246), (246, 82, 83, 245), (245, 83, 84, 192), (192, 84, 85, 193), (193, 85, 86, 194), (194, 86, 87, 191), (191, 87, 88, 195), (195, 88, 89, 212), (212, 89, 90, 208), (208, 90, 91, 207), (207, 91, 92, 205), (205, 92, 93, 202), (202, 93, 94, 241), (241, 94, 95, 206), (206, 95, 96, 209), (209, 96, 97, 213), (213, 97, 98, 196), (196, 98, 99, 190), (190, 99, 100, 199), (199, 100, 101, 198), (198, 101, 102, 197), (197, 102, 103, 186), (186, 103, 104, 184), (184, 104, 105, 185), (185, 105, 106, 189), (189, 106, 107, 188), (188, 107, 108, 187), (187, 108, 109, 200), (200, 109, 110, 255), (255, 110, 111, 227), (227, 111, 112, 242), (242, 112, 113, 230), (230, 113, 114, 238), (238, 114, 115, 233), (233, 115, 116, 335), (335, 116, 117, 236), (118, 235, 236, 117), (119, 336, 235, 118), (120, 259, 336, 119), (259, 120, 121, 258), (258, 121, 122, 263), (263, 122, 123, 260), (124, 261, 260, 123), (125, 262, 261, 124), (126, 265, 262, 125), (127, 267, 268, 265, 126), (128, 271, 267, 127), (129, 270, 271, 128), (130, 289, 270, 129), (131, 278, 289, 130), (132, 276, 278, 131), (133, 282, 276, 132), (134, 280, 282, 133), (135, 286, 280, 134), (136, 298, 286, 135), (137, 299, 298, 136), (138, 305, 299, 137), (139, 313, 305, 138), (140, 315, 313, 139), (141, 317, 315, 140), (142, 328, 317, 141), (143, 318, 328, 142), (143, 144, 321, 318), (144, 145, 326, 321), (145, 146, 325, 326), (146, 147, 322, 325), (147, 148, 323, 322), (323, 148, 149, 324), (324, 149, 150, 319), (319, 150, 151, 320), (151, 152, 327, 320), (152, 153, 314, 327), (314, 153, 154, 316), (154, 155, 311, 316), (155, 156, 312, 311), (156, 157, 310, 312), (157, 158, 304, 310), (158, 159, 306, 304), (159, 160, 303, 306), (160, 161, 308, 303), (308, 161, 162, 295), (295, 162, 163, 296), (296, 163, 164, 294), (294, 164, 165, 297), (297, 165, 166, 333), (333, 166, 167, 332), (332, 167, 168, 331), (331, 168, 169, 330), (330, 169, 170, 329), (329, 170, 171, 254), (254, 171, 172, 253), (253, 172, 173, 240), (240, 173, 174, 252), (252, 174, 175, 251), (251, 175, 176, 224), (224, 176, 177, 219), (219, 177, 70, 220), (269, 272, 22, 23, 266), (266, 23, 24, 264), (264, 24, 25, 234), (234, 25, 26, 231), (231, 26, 27, 229), (229, 27, 28, 243), (243, 28, 29, 226), (226, 29, 30, 218), (218, 30, 31, 256), (256, 31, 32, 203), (203, 32, 33, 210), (210, 33, 34, 211), (211, 34, 35, 201), (201, 35, 36, 204), (204, 36, 37, 257), (257, 37, 38, 228), (228, 38, 39, 225), (40, 244, 225, 39), (244, 40, 41, 232), (232, 41, 42, 239), (239, 42, 43, 237), (237, 43, 44, 337), (45, 273, 337, 44), (46, 291, 273, 45), (47, 274, 291, 46), (48, 279, 274, 47), (49, 288, 279, 48), (50, 283, 288, 49), (51, 287, 283, 50), (52, 284, 287, 51), (52, 53, 180, 179, 284), (53, 54, 178, 180), (54, 55, 183, 178), (183, 55, 56, 182), (182, 56, 57, 302, 181), (302, 57, 58, 307), (307, 58, 59, 301), (301, 59, 60, 309), (309, 60, 61, 300), (300, 61, 62, 292), (292, 62, 63, 293), (293, 63, 64, 334), (64, 65, 285, 334), (285, 65, 66, 281), (281, 66, 67, 275), (275, 67, 68, 277), (277, 68, 69, 290), (290, 69, 22, 272), (441, 443, 442), (441, 444, 443), (440, 444, 441), (439, 444, 440), (439, 445, 444), (438, 445, 439), (438, 446, 445), (437, 446, 438), (436, 446, 437), (435, 446, 436), (435, 447, 446), (434, 447, 435), (433, 447, 434), (432, 447, 433), (431, 447, 432), (431, 448, 447), (430, 448, 431), (430, 449, 448), (429, 449, 430), (429, 450, 449), (428, 450, 429), (428, 451, 450), (427, 451, 428), (427, 452, 451), (426, 452, 427), (426, 453, 452), (425, 453, 426), (425, 454, 453), (424, 454, 425), (424, 455, 454), (424, 456, 455), (423, 456, 424), (423, 457, 456), (423, 458, 457), (423, 459, 458), (422, 459, 423), (422, 460, 459), (422, 461, 460), (422, 462, 461), (421, 462, 422), (421, 463, 462), (421, 464, 463), (420, 464, 421), (420, 465, 464), (420, 466, 465), (420, 467, 466), (420, 468, 467), (420, 469, 468), (420, 470, 469), (419, 470, 420), (419, 471, 470), (419, 472, 471), (419, 473, 472), (419, 474, 473), (419, 475, 474), (419, 476, 475), (419, 477, 476), (419, 478, 477), (419, 479, 478), (419, 480, 479), (419, 481, 480), (419, 482, 481), (418, 482, 419), (418, 483, 482), (417, 483, 418), (417, 484, 483), (416, 484, 417), (415, 484, 416), (415, 485, 484), (414, 485, 415), (414, 486, 485), (413, 486, 414), (413, 487, 486), (412, 487, 413), (412, 488, 487), (411, 488, 412), (411, 489, 488), (410, 489, 411), (409, 489, 410), (409, 490, 489), (408, 490, 409), (407, 490, 408), (406, 490, 407), (406, 491, 490), (405, 491, 406), (404, 491, 405), (403, 491, 404), (402, 491, 403), (401, 491, 402), (400, 491, 401), (399, 491, 400), (399, 492, 491), (398, 492, 399), (397, 492, 398), (396, 492, 397), (395, 492, 396), (394, 492, 395), (393, 492, 394), (393, 493, 492), (392, 493, 393), (391, 493, 392), (390, 493, 391), (389, 493, 390), (388, 493, 389), (387, 493, 388), (386, 493, 387), (361, 363, 362), (360, 363, 361), (360, 364, 363), (359, 364, 360), (359, 365, 364), (358, 365, 359), (358, 366, 365), (357, 366, 358), (357, 367, 366), (356, 367, 357), (356, 368, 367), (355, 368, 356), (355, 369, 368), (354, 369, 355), (354, 370, 369), (353, 370, 354), (353, 371, 370), (352, 371, 353), (352, 372, 371), (351, 372, 352), (351, 373, 372), (350, 373, 351), (350, 374, 373), (349, 374, 350), (349, 375, 374), (348, 375, 349), (348, 376, 375), (347, 376, 348), (347, 377, 376), (346, 377, 347), (346, 378, 377), (345, 378, 346), (345, 379, 378), (344, 379, 345), (344, 380, 379), (343, 380, 344), (343, 381, 380), (342, 381, 343), (342, 382, 381), (341, 382, 342), (341, 383, 382), (340, 383, 341), (340, 384, 383), (339, 384, 340), (339, 385, 384), (338, 385, 339), (597, 598, 599), (597, 599, 600), (596, 597, 600), (595, 596, 600), (595, 600, 601), (594, 595, 601), (594, 601, 602), (593, 594, 602), (592, 593, 602), (591, 592, 602), (591, 602, 603), (590, 591, 603), (589, 590, 603), (588, 589, 603), (587, 588, 603), (587, 603, 604), (586, 587, 604), (586, 604, 605), (585, 586, 605), (585, 605, 606), (584, 585, 606), (584, 606, 607), (583, 584, 607), (583, 607, 608), (582, 583, 608), (582, 608, 609), (581, 582, 609), (581, 609, 610), (580, 581, 610), (580, 610, 611), (580, 611, 612), (579, 580, 612), (579, 612, 613), (579, 613, 614), (579, 614, 615), (578, 579, 615), (578, 615, 616), (578, 616, 617), (578, 617, 618), (577, 578, 618), (577, 618, 619), (577, 619, 620), (576, 577, 620), (576, 620, 621), (576, 621, 622), (576, 622, 623), (576, 623, 624), (576, 624, 625), (576, 625, 626), (575, 576, 626), (575, 626, 627), (575, 627, 628), (575, 628, 629), (575, 629, 630), (575, 630, 631), (575, 631, 632), (575, 632, 633), (575, 633, 634), (575, 634, 635), (575, 635, 636), (575, 636, 637), (575, 637, 638), (574, 575, 638), (574, 638, 639), (573, 574, 639), (573, 639, 640), (572, 573, 640), (571, 572, 640), (571, 640, 641), (570, 571, 641), (570, 641, 642), (569, 570, 642), (569, 642, 643), (568, 569, 643), (568, 643, 644), (567, 568, 644), (567, 644, 645), (566, 567, 645), (565, 566, 645), (565, 645, 646), (564, 565, 646), (563, 564, 646), (562, 563, 646), (562, 646, 647), (561, 562, 647), (560, 561, 647), (559, 560, 647), (558, 559, 647), (557, 558, 647), (556, 557, 647), (555, 556, 647), (555, 647, 648), (554, 555, 648), (553, 554, 648), (552, 553, 648), (551, 552, 648), (550, 551, 648), (549, 550, 648), (549, 648, 649), (548, 549, 649), (547, 548, 649), (546, 547, 649), (545, 546, 649), (544, 545, 649), (543, 544, 649), (542, 543, 649), (517, 518, 519), (516, 517, 519), (516, 519, 520), (515, 516, 520), (515, 520, 521), (514, 515, 521), (514, 521, 522), (513, 514, 522), (513, 522, 523), (512, 513, 523), (512, 523, 524), (511, 512, 524), (511, 524, 525), (510, 511, 525), (510, 525, 526), (509, 510, 526), (509, 526, 527), (508, 509, 527), (508, 527, 528), (507, 508, 528), (507, 528, 529), (506, 507, 529), (506, 529, 530), (505, 506, 530), (505, 530, 531), (504, 505, 531), (504, 531, 532), (503, 504, 532), (503, 532, 533), (502, 503, 533), (502, 533, 534), (501, 502, 534), (501, 534, 535), (500, 501, 535), (500, 535, 536), (499, 500, 536), (499, 536, 537), (498, 499, 537), (498, 537, 538), (497, 498, 538), (497, 538, 539), (496, 497, 539), (496, 539, 540), (495, 496, 540), (495, 540, 541), (494, 495, 541), (651, 653, 652, 650), (653, 655, 654, 652), (655, 657, 656, 654), (657, 659, 658, 656), (659, 661, 660, 658), (661, 663, 662, 660), (663, 665, 664, 662), (665, 667, 666, 664), (667, 669, 668, 666), (669, 671, 670, 668), (671, 673, 672, 670), (673, 675, 674, 672), (675, 677, 676, 674), (677, 679, 678, 676), (679, 681, 680, 678), (681, 683, 682, 680), (683, 685, 684, 682), (685, 687, 686, 684), (687, 689, 688, 686), (689, 691, 690, 688), (691, 693, 692, 690), (693, 695, 694, 692), (695, 697, 696, 694), (697, 699, 698, 696), (699, 701, 700, 698), (701, 703, 702, 700), (703, 705, 704, 702), (705, 707, 706, 704), (707, 709, 708, 706), (709, 711, 710, 708), (711, 713, 712, 710), (713, 715, 714, 712), (715, 717, 716, 714), (717, 719, 718, 716), (719, 721, 720, 718), (721, 723, 722, 720), (723, 725, 724, 722), (725, 727, 726, 724), (727, 729, 728, 726), (729, 731, 730, 728), (731, 733, 732, 730), (733, 735, 734, 732), (735, 737, 736, 734), (737, 739, 738, 736), (739, 741, 740, 738), (741, 743, 742, 740), (743, 745, 744, 742), (745, 747, 746, 744), (747, 749, 748, 746), (749, 751, 750, 748), (751, 753, 752, 750), (753, 755, 754, 752), (755, 757, 756, 754), (757, 759, 758, 756), (759, 761, 760, 758), (761, 763, 762, 760), (763, 765, 764, 762), (765, 767, 766, 764), (767, 769, 768, 766), (769, 771, 770, 768), (771, 773, 772, 770), (773, 775, 774, 772), (775, 777, 776, 774), (777, 779, 778, 776), (779, 781, 780, 778), (781, 783, 782, 780), (783, 785, 784, 782), (785, 787, 786, 784), (787, 789, 788, 786), (789, 791, 790, 788), (791, 793, 792, 790), (793, 795, 794, 792), (795, 797, 796, 794), (797, 799, 798, 796), (799, 801, 800, 798), (801, 803, 802, 800), (803, 805, 804, 802), (805, 807, 806, 804), (807, 809, 808, 806), (809, 811, 810, 808), (811, 813, 812, 810), (813, 815, 814, 812), (815, 817, 816, 814), (817, 819, 818, 816), (819, 821, 820, 818), (821, 823, 822, 820), (823, 825, 824, 822), (825, 827, 826, 824), (827, 829, 828, 826), (829, 831, 830, 828), (831, 833, 832, 830), (833, 835, 834, 832), (835, 837, 836, 834), (837, 839, 838, 836), (839, 841, 840, 838), (841, 843, 842, 840), (843, 845, 844, 842), (845, 847, 846, 844), (847, 849, 848, 846), (849, 851, 850, 848), (851, 853, 852, 850), (853, 855, 854, 852), (855, 857, 856, 854), (857, 859, 858, 856), (859, 861, 860, 858), (861, 863, 862, 860), (863, 865, 864, 862), (865, 651, 650, 864), (867, 869, 868, 866), (869, 871, 870, 868), (871, 873, 872, 870), (873, 875, 874, 872), (875, 877, 876, 874), (877, 879, 878, 876), (879, 881, 880, 878), (881, 883, 882, 880), (883, 885, 884, 882), (885, 887, 886, 884), (887, 889, 888, 886), (889, 891, 890, 888), (891, 893, 892, 890), (893, 895, 894, 892), (895, 897, 896, 894), (897, 899, 898, 896), (899, 901, 900, 898), (901, 903, 902, 900), (903, 905, 904, 902), (905, 907, 906, 904), (907, 909, 908, 906), (909, 911, 910, 908), (911, 913, 912, 910), (913, 915, 914, 912), (915, 917, 916, 914), (917, 919, 918, 916), (919, 921, 920, 918), (921, 923, 922, 920), (923, 925, 924, 922), (925, 927, 926, 924), (927, 929, 928, 926), (929, 931, 930, 928), (931, 933, 932, 930), (933, 935, 934, 932), (935, 937, 936, 934), (937, 939, 938, 936), (939, 941, 940, 938), (941, 943, 942, 940), (943, 945, 944, 942), (945, 947, 946, 944), (947, 949, 948, 946), (949, 951, 950, 948), (951, 953, 952, 950), (953, 955, 954, 952), (955, 957, 956, 954), (957, 959, 958, 956), (959, 961, 960, 958), (961, 867, 866, 960)])
me_icosphere.polygons.foreach_set('use_smooth', [0, 0, 0, 0, 0, 0, 0, 0, 0, 0, 0, 0, 0, 0, 0, 0, 0, 0, 0, 0, 0, 0, 0, 0, 0, 0, 0, 0, 0, 0, 0, 0, 0, 0, 0, 0, 0, 0, 0, 0, 0, 0, 0, 0, 0, 0, 0, 0, 0, 0, 0, 0, 0, 0, 0, 0, 0, 0, 0, 0, 0, 0, 0, 0, 0, 0, 0, 0, 0, 0, 0, 0, 0, 0, 0, 0, 0, 0, 0, 0, 0, 0, 0, 0, 0, 0, 0, 0, 0, 0, 0, 0, 0, 0, 0, 0, 0, 0, 0, 0, 0, 0, 0, 0, 0, 0, 0, 0, 0, 0, 0, 0, 0, 0, 0, 0, 0, 0, 0, 0, 0, 0, 0, 0, 0, 0, 0, 0, 0, 0, 0, 0, 0, 0, 0, 0, 0, 0, 0, 0, 0, 0, 0, 0, 0, 0, 0, 0, 0, 0, 0, 0, 0, 0, 0, 0, 0, 0, 0, 0, 0, 0, 0, 0, 0, 0, 0, 0, 0, 0, 0, 0, 0, 0, 0, 0, 0, 0, 0, 0, 0, 0, 0, 0, 0, 0, 0, 0, 0, 0, 0, 0, 1, 1, 1, 1, 1, 1, 1, 1, 1, 1, 1, 1, 1, 1, 1, 1, 1, 1, 1, 1, 1, 1, 1, 1, 1, 1, 1, 1, 1, 1, 1, 1, 1, 1, 1, 1, 1, 1, 1, 1, 1, 1, 1, 1, 1, 1, 1, 1, 1, 1, 1, 1, 1, 1, 1, 1, 1, 1, 1, 1, 1, 1, 1, 1, 1, 1, 1, 1, 1, 1, 1, 1, 1, 1, 1, 1, 1, 1, 1, 1, 1, 1, 1, 1, 1, 1, 1, 1, 1, 1, 1, 1, 1, 1, 1, 1, 1, 1, 1, 1, 1, 1, 1, 1, 1, 1, 1, 1, 1, 1, 1, 1, 1, 1, 1, 1, 1, 1, 1, 1, 1, 1, 1, 1, 1, 1, 1, 1, 1, 1, 1, 1, 1, 1, 1, 1, 1, 1, 1, 1, 1, 1, 1, 1, 1, 1, 1, 1, 1, 1, 1, 1, 1, 1, 1, 1, 0, 0, 0, 0, 0, 0, 0, 0, 0, 0, 0, 0, 0, 0, 0, 0, 0, 0, 0, 0, 0, 0, 0, 0, 0, 0, 0, 0, 0, 0, 0, 0, 0, 0, 0, 0, 0, 0, 0, 0, 0, 0, 0, 0, 0, 0, 0, 0, 0, 0, 0, 0, 0, 0, 0, 0, 0, 0, 0, 0, 0, 0, 0, 0, 0, 0, 0, 0, 0, 0, 0, 0, 0, 0, 0, 0, 0, 0, 0, 0, 0, 0, 0, 0, 0, 0, 0, 0, 0, 0, 0, 0, 0, 0, 0, 0, 0, 0, 0, 0, 0, 0, 0, 0, 0, 0, 0, 0, 0, 0, 0, 0, 0, 0, 0, 0, 0, 0, 0, 0, 0, 0, 0, 0, 0, 0, 0, 0, 0, 0, 0, 0, 0, 0, 0, 0, 0, 0, 0, 0, 0, 0, 0, 0, 0, 0, 0, 0, 0, 0, 0, 0, 0, 0, 0, 0, 0, 0, 0, 0, 0, 0, 0, 0, 0, 0, 0, 0, 0, 0, 0, 0, 0, 0, 0, 0, 0, 0, 0, 0, 0, 0, 0, 0, 0, 0, 0, 0, 0, 0, 0, 0, 0, 0, 0, 0, 0, 0, 0, 0, 0, 0, 0, 0, 0, 0, 0, 0, 0, 0, 0, 0, 0, 0, 0, 0, 0, 0, 0, 0, 0, 0, 0, 0, 0, 0, 0, 0, 0, 0, 0, 0, 0, 0, 0, 0, 0, 0, 0, 0, 0, 0, 0, 0, 0, 0, 0, 0, 0, 0, 0, 0, 0, 0, 0, 0, 0, 0, 0, 0, 0, 0, 0, 0, 0, 0, 0, 0, 0, 0, 0, 0, 0, 0, 0, 0, 0, 0, 0, 0, 0, 0, 0, 0, 0, 0, 0, 0, 0, 0, 0, 0, 0, 0, 0, 0, 0, 0, 0, 0, 0, 0, 0, 0, 1, 1, 1, 1, 1, 1, 1, 1, 1, 1, 1, 1, 1, 1, 1, 1, 1, 1, 1, 1, 1, 1, 1, 1, 1, 1, 1, 1, 1, 1, 1, 1, 1, 1, 1, 1, 1, 1, 1, 1, 1, 1, 1, 1, 1, 1, 1, 1, 1, 1, 1, 1, 1, 1, 1, 1, 1, 1, 1, 1, 1, 1, 1, 1, 1, 1, 1, 1, 1, 1, 1, 1, 1, 1, 1, 1, 1, 1, 1, 1, 1, 1, 1, 1, 1, 1, 1, 1, 1, 1, 1, 1, 1, 1, 1, 1, 1, 1, 1, 1, 1, 1, 1, 1, 1, 1, 1, 1, 1, 1, 1, 1, 1, 1, 1, 1, 1, 1, 1, 1, 1, 1, 1, 1, 1, 1, 1, 1, 1, 1, 1, 1, 1, 1, 1, 1, 1, 1, 1, 1, 1, 1, 1, 1, 1, 1, 1, 1, 1, 1, 1, 1, 1, 1, 1, 1])
me_icosphere.polygons.foreach_set('material_index', [0, 0, 0, 0, 0, 0, 0, 0, 0, 0, 0, 0, 0, 0, 0, 0, 0, 0, 0, 0, 0, 0, 0, 0, 0, 0, 0, 0, 0, 0, 0, 0, 0, 0, 0, 0, 0, 0, 0, 0, 0, 0, 0, 0, 0, 0, 0, 0, 0, 0, 0, 0, 0, 0, 0, 0, 0, 0, 0, 0, 0, 0, 0, 0, 0, 0, 0, 0, 0, 0, 0, 0, 0, 0, 0, 0, 0, 0, 0, 0, 0, 0, 0, 0, 0, 0, 0, 0, 0, 0, 0, 0, 0, 0, 0, 0, 0, 0, 0, 0, 0, 0, 0, 0, 0, 0, 0, 0, 0, 0, 0, 0, 0, 0, 0, 0, 0, 0, 0, 0, 0, 0, 0, 0, 0, 0, 0, 0, 0, 0, 0, 0, 0, 0, 0, 0, 0, 0, 0, 0, 0, 0, 0, 0, 0, 0, 0, 0, 0, 0, 0, 0, 0, 0, 0, 0, 0, 0, 0, 0, 0, 0, 0, 0, 0, 0, 0, 0, 0, 0, 0, 0, 0, 0, 0, 0, 0, 0, 0, 0, 0, 0, 0, 0, 0, 0, 0, 0, 0, 0, 0, 0, 0, 0, 0, 0, 0, 0, 0, 0, 0, 0, 0, 0, 0, 0, 0, 0, 0, 0, 0, 0, 0, 0, 0, 0, 0, 0, 0, 0, 0, 0, 0, 0, 0, 0, 0, 0, 0, 0, 0, 0, 0, 0, 0, 0, 0, 0, 0, 0, 0, 0, 0, 0, 0, 0, 0, 0, 0, 0, 0, 0, 0, 0, 0, 0, 0, 0, 0, 0, 0, 0, 0, 0, 0, 0, 0, 0, 0, 0, 0, 0, 0, 0, 0, 0, 0, 0, 0, 0, 0, 0, 0, 0, 0, 0, 0, 0, 0, 0, 0, 0, 0, 0, 0, 0, 0, 0, 0, 0, 0, 0, 0, 0, 0, 0, 0, 0, 0, 0, 0, 0, 0, 0, 0, 0, 0, 0, 0, 0, 0, 0, 0, 0, 0, 0, 0, 0, 0, 0, 0, 0, 0, 0, 0, 0, 0, 0, 0, 0, 0, 0, 0, 0, 0, 0, 0, 0, 1, 1, 1, 1, 1, 1, 1, 1, 1, 1, 1, 1, 1, 1, 1, 1, 1, 1, 1, 1, 1, 1, 1, 1, 1, 1, 1, 1, 1, 1, 1, 1, 1, 1, 1, 1, 1, 1, 1, 1, 1, 1, 1, 1, 1, 1, 1, 1, 1, 1, 1, 1, 1, 1, 1, 1, 1, 1, 1, 1, 1, 1, 1, 1, 1, 1, 1, 1, 1, 1, 1, 1, 1, 1, 1, 1, 1, 1, 1, 1, 1, 1, 1, 1, 1, 1, 1, 1, 1, 1, 1, 1, 1, 1, 1, 1, 1, 1, 1, 1, 1, 1, 1, 1, 1, 1, 1, 1, 1, 1, 1, 1, 1, 1, 1, 1, 1, 1, 1, 1, 1, 1, 1, 1, 1, 1, 1, 1, 1, 1, 1, 1, 1, 1, 1, 1, 1, 1, 1, 1, 1, 1, 1, 1, 1, 1, 1, 1, 1, 1, 1, 1, 1, 1, 1, 1, 1, 1, 1, 1, 1, 1, 1, 1, 1, 1, 1, 1, 1, 1, 1, 1, 1, 1, 1, 1, 1, 1, 1, 1, 1, 1, 1, 1, 1, 1, 1, 1, 1, 1, 1, 1, 1, 1, 1, 1, 1, 1, 1, 1, 1, 1, 1, 1, 1, 1, 1, 1, 1, 1, 1, 1, 1, 1, 1, 1, 1, 1, 1, 1, 1, 1, 1, 1, 1, 1, 1, 1, 1, 1, 1, 1, 1, 1, 1, 1, 1, 1, 1, 1, 1, 1, 1, 1, 1, 1, 1, 1, 1, 1, 1, 1, 1, 1, 1, 1, 1, 1, 1, 1, 1, 1, 1, 1, 1, 1, 1, 1, 1, 1, 1, 1, 1, 1, 1, 1, 1, 1, 1, 1, 1, 1, 1, 1, 1, 1, 1, 1, 1, 1, 1, 1, 1, 1, 1, 1, 1, 1, 1, 1, 1, 1, 1, 1, 1, 1, 1, 1, 1, 1, 1, 1, 1, 1, 1, 1, 1, 1, 1, 1, 1, 1, 1, 1, 1, 1, 1, 1, 1, 1, 1, 1, 1, 1, 1, 1, 1, 1, 1, 1, 1, 1, 1, 1, 1, 1, 1, 1, 1, 1, 1, 1, 1, 1, 1, 1, 1, 1, 1, 1, 1, 1, 1, 1, 1, 1, 1, 1, 1, 1, 1, 1, 1, 1, 1, 1, 1, 1, 1, 1, 1, 1, 1, 1, 1, 1, 1, 1, 1, 1, 1, 1, 1, 1, 1, 1, 1, 1, 1, 1, 1, 1, 1, 1, 1, 1, 1, 1, 1, 1, 1, 1, 1, 1, 1, 1, 1, 1, 1, 1, 1, 1, 1, 1, 1, 1, 1, 1, 1, 1, 1, 1, 1, 1, 1, 1, 1, 1, 1, 1, 1, 1, 1, 1, 1, 1, 1, 1, 1, 1, 1, 1, 1, 1, 1, 1, 1, 1, 1, 1])
_uv = me_icosphere.uv_layers.new(name='UVMap')
_uv.uv.foreach_set('vector', [0.7273, 0.0, 0.6951, 0.1018, 0.7727, 0.07873, 0.5455, 0.0, 0.5, 0.07873, 0.5909, 0.07873, 0.07123, 0.1915, 0.1621, 0.2808, 0.214, 0.1018, 0.7985, 0.1915, 0.8894, 0.2808, 0.8769, 0.1018, 0.5842, 0.1575, 0.7076, 0.2808, 0.6951, 0.1018, 0.4349, 0.1915, 0.471, 0.2864, 0.5842, 0.1575, 0.5842, 0.1575, 0.5651, 0.2808, 0.7076, 0.2808, 0.1621, 0.2808, 0.2601, 0.4505, 0.3049, 0.3706, 0.0, 0.3149, 0.04546, 0.3937, 0.09091, 0.3149, 0.7076, 0.2808, 0.7727, 0.3937, 0.8503, 0.3706, 0.5651, 0.2808, 0.5909, 0.3937, 0.6685, 0.3706, 0.344, 0.2808, 0.4091, 0.3937, 0.471, 0.2864, 0.4091, 0.3937, 0.4545, 0.4724, 0.5, 0.3937, 0.4091, 0.3937, 0.5, 0.3937, 0.471, 0.2864, 0.471, 0.2864, 0.5, 0.3937, 0.5651, 0.2808, 0.5909, 0.3937, 0.6364, 0.4724, 0.6685, 0.3706, 0.7727, 0.3937, 0.8182, 0.4724, 0.8503, 0.3706, 0.04546, 0.3937, 0.1035, 0.4505, 0.09091, 0.3149, 0.09091, 0.3149, 0.1035, 0.4505, 0.1621, 0.2808, 0.4349, 0.1915, 0.344, 0.2808, 0.471, 0.2864, 0.5651, 0.2808, 0.6685, 0.3706, 0.7076, 0.2808, 0.7985, 0.1915, 0.7076, 0.2808, 0.8503, 0.3706, 0.7985, 0.1915, 0.8503, 0.3706, 0.8894, 0.2808, 0.07123, 0.1915, 0.0, 0.3149, 0.09091, 0.3149, 0.07123, 0.1915, 0.09091, 0.3149, 0.1621, 0.2808, 0.1621, 0.2808, 0.3049, 0.3706, 0.253, 0.1915, 0.253, 0.1915, 0.3049, 0.3706, 0.344, 0.2808, 0.471, 0.2864, 0.5651, 0.2808, 0.5842, 0.1575, 0.7076, 0.2808, 0.7985, 0.1915, 0.6951, 0.1018, 0.8894, 0.2808, 0.9803, 0.1915, 0.8769, 0.1018, 0.1621, 0.2808, 0.253, 0.1915, 0.214, 0.1018, 0.5, 0.07873, 0.4349, 0.1915, 0.5842, 0.1575, 0.5, 0.07873, 0.5842, 0.1575, 0.5909, 0.07873, 0.7727, 0.07873, 0.6951, 0.1018, 0.7985, 0.1915, 0.9217, 0.02187, 0.8769, 0.1018, 0.9803, 0.1915, 0.3182, 0.07873, 0.3958, 0.1018, 0.3636, 0.0, 0.1692, 0.02187, 0.07123, 0.1915, 0.214, 0.1018, 0.357, 0.1537, 0.3569, 0.1569, 0.3574, 0.157, 0.3579, 0.1538, 0.376, 0.1683, 0.3759, 0.1683, 0.3702, 0.1709, 0.365, 0.1745, 0.3603, 0.1788, 0.3561, 0.1838, 0.4349, 0.1915, 0.3958, 0.1018, 0.3182, 0.07873, 0.253, 0.1915, 0.344, 0.2808, 0.3421, 0.2171, 0.3421, 0.2171, 0.3418, 0.2171, 0.3415, 0.217, 0.3411, 0.2169, 0.3406, 0.2168, 0.34, 0.2166, 0.3393, 0.2164, 0.3387, 0.2162, 0.338, 0.2159, 0.3373, 0.2155, 0.3366, 0.2151, 0.3359, 0.2146, 0.3353, 0.2141, 0.3348, 0.2137, 0.3344, 0.2133, 0.3341, 0.2129, 0.3339, 0.2125, 0.3339, 0.212, 0.334, 0.2115, 0.3343, 0.2108, 0.3348, 0.2101, 0.3355, 0.2092, 0.3365, 0.2081, 0.3377, 0.2067, 0.3384, 0.2046, 0.338, 0.2013, 0.3369, 0.197, 0.3352, 0.1922, 0.3332, 0.1871, 0.3311, 0.1819, 0.329, 0.1769, 0.3272, 0.1722, 0.3257, 0.1682, 0.3248, 0.165, 0.3245, 0.1629, 0.3251, 0.1621, 0.3265, 0.1619, 0.3286, 0.1615, 0.3313, 0.1611, 0.3343, 0.1606, 0.3376, 0.1601, 0.3409, 0.1595, 0.3441, 0.159, 0.3471, 0.1584, 0.3496, 0.158, 0.3516, 0.1577, 0.353, 0.1574, 0.3534, 0.1574, 0.3535, 0.1573, 0.3536, 0.1573, 0.3539, 0.1572, 0.3542, 0.1571, 0.3546, 0.1571, 0.3551, 0.157, 0.3556, 0.1569, 0.3562, 0.1569, 0.3569, 0.1569, 0.357, 0.1537, 0.3545, 0.1533, 0.3522, 0.1528, 0.3501, 0.1522, 0.3481, 0.1515, 0.3464, 0.1507, 0.3448, 0.1499, 0.3436, 0.149, 0.3426, 0.1481, 0.3419, 0.1472, 0.3415, 0.1462, 0.3415, 0.1452, 0.3418, 0.1443, 0.3424, 0.1435, 0.3433, 0.1427, 0.3445, 0.142, 0.346, 0.1414, 0.3477, 0.141, 0.3496, 0.1406, 0.3516, 0.1403, 0.3538, 0.1402, 0.3562, 0.1402, 0.3586, 0.1403, 0.3611, 0.1405, 0.3637, 0.1408, 0.3661, 0.1413, 0.3683, 0.1418, 0.3704, 0.1424, 0.3724, 0.1431, 0.3741, 0.1439, 0.3747, 0.1442, 0.3756, 0.1446, 0.3769, 0.1455, 0.3779, 0.1463, 0.3786, 0.1472, 0.379, 0.148, 0.379, 0.1481, 0.3791, 0.149, 0.3788, 0.1498, 0.3783, 0.1506, 0.3774, 0.1513, 0.3762, 0.152, 0.3748, 0.1526, 0.3731, 0.1531, 0.3713, 0.1535, 0.3692, 0.1538, 0.367, 0.154, 0.3646, 0.1541, 0.3621, 0.1541, 0.3595, 0.1539, 0.3579, 0.1538, 0.3574, 0.157, 0.3576, 0.157, 0.3584, 0.1572, 0.3592, 0.1574, 0.3603, 0.1577, 0.362, 0.1583, 0.364, 0.159, 0.3664, 0.1598, 0.3689, 0.1606, 0.3715, 0.1615, 0.3741, 0.1624, 0.3766, 0.1632, 0.3787, 0.1639, 0.3806, 0.1645, 0.3819, 0.1649, 0.3827, 0.1651, 0.383, 0.1652, 0.3834, 0.1653, 0.3837, 0.1654, 0.3839, 0.1656, 0.384, 0.1657, 0.384, 0.1659, 0.384, 0.1661, 0.3839, 0.1662, 0.3837, 0.1663, 0.3833, 0.1665, 0.3829, 0.1666, 0.3824, 0.1667, 0.3817, 0.1668, 0.3811, 0.1669, 0.3804, 0.1671, 0.3796, 0.1673, 0.3789, 0.1675, 0.3783, 0.1676, 0.3776, 0.1678, 0.3771, 0.168, 0.3766, 0.1681, 0.3762, 0.1682, 0.3421, 0.2171, 0.344, 0.2808, 0.4349, 0.1915, 0.3561, 0.1838, 0.3525, 0.1892, 0.3494, 0.1948, 0.347, 0.2003, 0.3451, 0.2055, 0.3437, 0.2102, 0.3428, 0.2138, 0.3423, 0.2162, 0.671, 0.0, 0.6645, 0.0, 0.6774, 0.0, 0.6774, 0.0, 0.6645, 0.0, 0.6839, 0.0, 0.6645, 0.0, 0.6581, 0.0, 0.6839, 0.0, 0.6581, 0.0, 0.6516, 0.0, 0.6839, 0.0, 0.6839, 0.0, 0.6516, 0.0, 0.6903, 0.0, 0.6516, 0.0, 0.6452, 0.0, 0.6903, 0.0, 0.6903, 0.0, 0.6452, 0.0, 0.6968, 0.0, 0.6452, 0.0, 0.6387, 0.0, 0.6968, 0.0, 0.6387, 0.0, 0.6323, 0.0, 0.6968, 0.0, 0.6323, 0.0, 0.6258, 0.0, 0.6968, 0.0, 0.6968, 0.0, 0.6258, 0.0, 0.7032, 0.0, 0.6258, 0.0, 0.6194, 0.0, 0.7032, 0.0, 0.6194, 0.0, 0.6129, 0.0, 0.7032, 0.0, 0.6129, 0.0, 0.6065, 0.0, 0.7032, 0.0, 0.6065, 0.0, 0.6, 0.0, 0.7032, 0.0, 0.7032, 0.0, 0.6, 0.0, 0.7097, 0.0, 0.6, 0.0, 0.5935, 0.0, 0.7097, 0.0, 0.7097, 0.0, 0.5935, 0.0, 0.7161, 0.0, 0.5935, 0.0, 0.5871, 0.0, 0.7161, 0.0, 0.7161, 0.0, 0.5871, 0.0, 0.7226, 0.0, 0.5871, 0.0, 0.5806, 0.0, 0.7226, 0.0, 0.7226, 0.0, 0.5806, 0.0, 0.729, 0.0, 0.5806, 0.0, 0.5742, 0.0, 0.729, 0.0, 0.729, 0.0, 0.5742, 0.0, 0.7355, 0.0, 0.5742, 0.0, 0.5677, 0.0, 0.7355, 0.0, 0.7355, 0.0, 0.5677, 0.0, 0.7419, 0.0, 0.5677, 0.0, 0.5613, 0.0, 0.7419, 0.0, 0.7419, 0.0, 0.5613, 0.0, 0.7484, 0.0, 0.5613, 0.0, 0.5548, 0.0, 0.7484, 0.0, 0.7484, 0.0, 0.5548, 0.0, 0.7548, 0.0, 0.7548, 0.0, 0.5548, 0.0, 0.7613, 0.0, 0.5548, 0.0, 0.5484, 0.0, 0.7613, 0.0, 0.7613, 0.0, 0.5484, 0.0, 0.7677, 0.0, 0.7677, 0.0, 0.5484, 0.0, 0.7742, 0.0, 0.7742, 0.0, 0.5484, 0.0, 0.7806, 0.0, 0.5484, 0.0, 0.5419, 0.0, 0.7806, 0.0, 0.7806, 0.0, 0.5419, 0.0, 0.7871, 0.0, 0.7871, 0.0, 0.5419, 0.0, 0.7935, 0.0, 0.7935, 0.0, 0.5419, 0.0, 0.8, 0.0, 0.5419, 0.0, 0.5355, 0.0, 0.8, 0.0, 0.8, 0.0, 0.5355, 0.0, 0.8065, 0.0, 0.5355, 0.0, 0.8129, 0.0, 0.8065, 0.0, 0.5355, 0.0, 0.529, 0.0, 0.8129, 0.0, 0.529, 0.0, 0.8194, 0.0, 0.8129, 0.0, 0.529, 0.0, 0.8258, 0.0, 0.8194, 0.0, 0.529, 0.0, 0.8323, 0.0, 0.8258, 0.0, 0.529, 0.0, 0.8387, 0.0, 0.8323, 0.0, 0.529, 0.0, 0.8452, 0.0, 0.8387, 0.0, 0.529, 0.0, 0.8516, 0.0, 0.8452, 0.0, 0.529, 0.0, 0.5226, 0.0, 0.8516, 0.0, 0.5226, 0.0, 0.8581, 0.0, 0.8516, 0.0, 0.5226, 0.0, 0.8645, 0.0, 0.8581, 0.0, 0.5226, 0.0, 0.871, 0.0, 0.8645, 0.0, 0.5226, 0.0, 0.8774, 0.0, 0.871, 0.0, 0.5226, 0.0, 0.8839, 0.0, 0.8774, 0.0, 0.5226, 0.0, 0.8903, 0.0, 0.8839, 0.0, 0.5226, 0.0, 0.8968, 0.0, 0.8903, 0.0, 0.5226, 0.0, 0.9032, 0.0, 0.8968, 0.0, 0.5226, 0.0, 0.9097, 0.0, 0.9032, 0.0, 0.5226, 0.0, 0.9161, 0.0, 0.9097, 0.0, 0.5226, 0.0, 0.9226, 0.0, 0.9161, 0.0, 0.5226, 0.0, 0.929, 0.0, 0.9226, 0.0, 0.5226, 0.0, 0.5161, 0.0, 0.929, 0.0, 0.5161, 0.0, 0.9355, 0.0, 0.929, 0.0, 0.5161, 0.0, 0.5097, 0.0, 0.9355, 0.0, 0.5097, 0.0, 0.9419, 0.0, 0.9355, 0.0, 0.5097, 0.0, 0.5032, 0.0, 0.9419, 0.0, 0.5032, 0.0, 0.4968, 0.0, 0.9419, 0.0, 0.4968, 0.0, 0.9484, 0.0, 0.9419, 0.0, 0.4968, 0.0, 0.4903, 0.0, 0.9484, 0.0, 0.4903, 0.0, 0.9548, 0.0, 0.9484, 0.0, 0.4903, 0.0, 0.4839, 0.0, 0.9548, 0.0, 0.4839, 0.0, 0.9613, 0.0, 0.9548, 0.0, 0.4839, 0.0, 0.4774, 0.0, 0.9613, 0.0, 0.4774, 0.0, 0.9677, 0.0, 0.9613, 0.0, 0.4774, 0.0, 0.471, 0.0, 0.9677, 0.0, 0.471, 0.0, 0.9742, 0.0, 0.9677, 0.0, 0.471, 0.0, 0.4645, 0.0, 0.9742, 0.0, 0.4645, 0.0, 0.4581, 0.0, 0.9742, 0.0, 0.4581, 0.0, 0.9806, 0.0, 0.9742, 0.0, 0.4581, 0.0, 0.4516, 0.0, 0.9806, 0.0, 0.4516, 0.0, 0.4452, 0.0, 0.9806, 0.0, 0.4452, 0.0, 0.4387, 0.0, 0.9806, 0.0, 0.4387, 0.0, 0.9871, 0.0, 0.9806, 0.0, 0.4387, 0.0, 0.4323, 0.0, 0.9871, 0.0, 0.4323, 0.0, 0.4258, 0.0, 0.9871, 0.0, 0.4258, 0.0, 0.4194, 0.0, 0.9871, 0.0, 0.4194, 0.0, 0.4129, 0.0, 0.9871, 0.0, 0.4129, 0.0, 0.4065, 0.0, 0.9871, 0.0, 0.4065, 0.0, 0.4, 0.0, 0.9871, 0.0, 0.4, 0.0, 0.3935, 0.0, 0.9871, 0.0, 0.3935, 0.0, 0.9935, 0.0, 0.9871, 0.0, 0.3935, 0.0, 0.3871, 0.0, 0.9935, 0.0, 0.3871, 0.0, 0.3806, 0.0, 0.9935, 0.0, 0.3806, 0.0, 0.3742, 0.0, 0.9935, 0.0, 0.3742, 0.0, 0.3677, 0.0, 0.9935, 0.0, 0.3677, 0.0, 0.3613, 0.0, 0.9935, 0.0, 0.3613, 0.0, 0.3548, 0.0, 0.9935, 0.0, 0.3548, 0.0, 1.0, 0.0, 0.9935, 0.0, 0.3548, 0.0, 0.3484, 0.0, 1.0, 0.0, 0.3484, 0.0, 0.3419, 0.0, 1.0, 0.0, 0.3419, 0.0, 0.3355, 0.0, 1.0, 0.0, 0.3355, 0.0, 0.329, 0.0, 1.0, 0.0, 0.329, 0.0, 0.3226, 0.0, 1.0, 0.0, 0.3226, 0.0, 0.3161, 0.0, 1.0, 0.0, 0.3161, 0.0, 0.3097, 0.0, 1.0, 0.0, 0.1548, 0.0, 0.1484, 0.0, 0.1613, 0.0, 0.1484, 0.0, 0.1419, 0.0, 0.1613, 0.0, 0.1613, 0.0, 0.1419, 0.0, 0.1677, 0.0, 0.1419, 0.0, 0.1355, 0.0, 0.1677, 0.0, 0.1677, 0.0, 0.1355, 0.0, 0.1742, 0.0, 0.1355, 0.0, 0.129, 0.0, 0.1742, 0.0, 0.1742, 0.0, 0.129, 0.0, 0.1806, 0.0, 0.129, 0.0, 0.1226, 0.0, 0.1806, 0.0, 0.1806, 0.0, 0.1226, 0.0, 0.1871, 0.0, 0.1226, 0.0, 0.1161, 0.0, 0.1871, 0.0, 0.1871, 0.0, 0.1161, 0.0, 0.1935, 0.0, 0.1161, 0.0, 0.1097, 0.0, 0.1935, 0.0, 0.1935, 0.0, 0.1097, 0.0, 0.2, 0.0, 0.1097, 0.0, 0.1032, 0.0, 0.2, 0.0, 0.2, 0.0, 0.1032, 0.0, 0.2065, 0.0, 0.1032, 0.0, 0.09677, 0.0, 0.2065, 0.0, 0.2065, 0.0, 0.09677, 0.0, 0.2129, 0.0, 0.09677, 0.0, 0.09032, 0.0, 0.2129, 0.0, 0.2129, 0.0, 0.09032, 0.0, 0.2194, 0.0, 0.09032, 0.0, 0.08387, 0.0, 0.2194, 0.0, 0.2194, 0.0, 0.08387, 0.0, 0.2258, 0.0, 0.08387, 0.0, 0.07742, 0.0, 0.2258, 0.0, 0.2258, 0.0, 0.07742, 0.0, 0.2323, 0.0, 0.07742, 0.0, 0.07097, 0.0, 0.2323, 0.0, 0.07097, 0.0, 0.2387, 0.0, 0.2323, 0.0, 0.07097, 0.0, 0.06452, 0.0, 0.2387, 0.0, 0.06452, 0.0, 0.2452, 0.0, 0.2387, 0.0, 0.06452, 0.0, 0.05806, 0.0, 0.2452, 0.0, 0.05806, 0.0, 0.2516, 0.0, 0.2452, 0.0, 0.05806, 0.0, 0.05161, 0.0, 0.2516, 0.0, 0.05161, 0.0, 0.2581, 0.0, 0.2516, 0.0, 0.05161, 0.0, 0.04516, 0.0, 0.2581, 0.0, 0.04516, 0.0, 0.2645, 0.0, 0.2581, 0.0, 0.04516, 0.0, 0.03871, 0.0, 0.2645, 0.0, 0.03871, 0.0, 0.271, 0.0, 0.2645, 0.0, 0.03871, 0.0, 0.03226, 0.0, 0.271, 0.0, 0.03226, 0.0, 0.2774, 0.0, 0.271, 0.0, 0.03226, 0.0, 0.02581, 0.0, 0.2774, 0.0, 0.02581, 0.0, 0.2839, 0.0, 0.2774, 0.0, 0.02581, 0.0, 0.01935, 0.0, 0.2839, 0.0, 0.01935, 0.0, 0.2903, 0.0, 0.2839, 0.0, 0.01935, 0.0, 0.0129, 0.0, 0.2903, 0.0, 0.0129, 0.0, 0.2968, 0.0, 0.2903, 0.0, 0.0129, 0.0, 0.006452, 0.0, 0.2968, 0.0, 0.006452, 0.0, 0.3032, 0.0, 0.2968, 0.0, 0.006452, 0.0, 0.0, 0.0, 0.3032, 0.0, 0.0, 0.4616, 0.0, 0.0, 0.009259, 0.0, 0.009259, 0.4609, 0.009259, 0.4609, 0.009259, 0.0, 0.01852, 0.0, 0.01852, 0.4598, 0.01852, 0.4598, 0.01852, 0.0, 0.02778, 0.0, 0.02778, 0.4583, 0.02778, 0.4583, 0.02778, 0.0, 0.03704, 0.0, 0.03704, 0.4566, 0.03704, 0.4566, 0.03704, 0.0, 0.0463, 0.0, 0.0463, 0.4545, 0.0463, 0.4545, 0.0463, 0.0, 0.05556, 0.0, 0.05556, 0.4523, 0.05556, 0.4523, 0.05556, 0.0, 0.06481, 0.0, 0.06481, 0.4498, 0.06481, 0.4498, 0.06481, 0.0, 0.07407, 0.0, 0.07407, 0.4472, 0.07407, 0.4472, 0.07407, 0.0, 0.08333, 0.0, 0.08333, 0.4445, 0.08333, 0.4445, 0.08333, 0.0, 0.09259, 0.0, 0.09259, 0.4417, 0.09259, 0.4417, 0.09259, 0.0, 0.1019, 0.0, 0.1019, 0.4389, 0.1019, 0.4389, 0.1019, 0.0, 0.1111, 0.0, 0.1111, 0.4363, 0.1111, 0.4363, 0.1111, 0.0, 0.1204, 0.0, 0.1204, 0.434, 0.1204, 0.434, 0.1204, 0.0, 0.1296, 0.0, 0.1296, 0.432, 0.1296, 0.432, 0.1296, 0.0, 0.1389, 0.0, 0.1389, 0.4304, 0.1389, 0.4304, 0.1389, 0.0, 0.1481, 0.0, 0.1481, 0.4292, 0.1481, 0.4292, 0.1481, 0.0, 0.1574, 0.0, 0.1574, 0.4282, 0.1574, 0.4282, 0.1574, 0.0, 0.1667, 0.0, 0.1667, 0.4276, 0.1667, 0.4276, 0.1667, 0.0, 0.1759, 0.0, 0.1759, 0.4274, 0.1759, 0.4274, 0.1759, 0.0, 0.1852, 0.0, 0.1852, 0.4274, 0.1852, 0.4274, 0.1852, 0.0, 0.1944, 0.0, 0.1944, 0.4278, 0.1944, 0.4278, 0.1944, 0.0, 0.2037, 0.0, 0.2037, 0.4286, 0.2037, 0.4286, 0.2037, 0.0, 0.213, 0.0, 0.213, 0.4296, 0.213, 0.4296, 0.213, 0.0, 0.2222, 0.0, 0.2222, 0.4276, 0.2222, 0.4276, 0.2222, 0.0, 0.2315, 0.0, 0.2315, 0.42, 0.2315, 0.42, 0.2315, 0.0, 0.2407, 0.0, 0.2407, 0.408, 0.2407, 0.408, 0.2407, 0.0, 0.25, 0.0, 0.25, 0.3927, 0.25, 0.3927, 0.25, 0.0, 0.2593, 0.0, 0.2593, 0.3751, 0.2593, 0.3751, 0.2593, 0.0, 0.2685, 0.0, 0.2685, 0.3566, 0.2685, 0.3566, 0.2685, 0.0, 0.2778, 0.0, 0.2778, 0.3382, 0.2778, 0.3382, 0.2778, 0.0, 0.287, 0.0, 0.287, 0.3211, 0.287, 0.3211, 0.287, 0.0, 0.2963, 0.0, 0.2963, 0.3063, 0.2963, 0.3063, 0.2963, 0.0, 0.3056, 0.0, 0.3056, 0.2951, 0.3056, 0.2951, 0.3056, 0.0, 0.3148, 0.0, 0.3148, 0.2887, 0.3148, 0.2887, 0.3148, 0.0, 0.3241, 0.0, 0.3241, 0.2881, 0.3241, 0.2881, 0.3241, 0.0, 0.3333, 0.0, 0.3333, 0.2917, 0.3333, 0.2917, 0.3333, 0.0, 0.3426, 0.0, 0.3426, 0.2971, 0.3426, 0.2971, 0.3426, 0.0, 0.3519, 0.0, 0.3519, 0.3037, 0.3519, 0.3037, 0.3519, 0.0, 0.3611, 0.0, 0.3611, 0.3113, 0.3611, 0.3113, 0.3611, 0.0, 0.3704, 0.0, 0.3704, 0.3194, 0.3704, 0.3194, 0.3704, 0.0, 0.3796, 0.0, 0.3796, 0.3277, 0.3796, 0.3277, 0.3796, 0.0, 0.3889, 0.0, 0.3889, 0.3357, 0.3889, 0.3357, 0.3889, 0.0, 0.3981, 0.0, 0.3981, 0.3432, 0.3981, 0.3432, 0.3981, 0.0, 0.4074, 0.0, 0.4074, 0.3496, 0.4074, 0.3496, 0.4074, 0.0, 0.4167, 0.0, 0.4167, 0.3547, 0.4167, 0.3547, 0.4167, 0.0, 0.4259, 0.0, 0.4259, 0.3581, 0.4259, 0.3581, 0.4259, 0.0, 0.4352, 0.0, 0.4352, 0.3593, 0.4444, 0.0, 0.4444, 0.3594, 0.4352, 0.3593, 0.4352, 0.0, 0.4537, 0.0, 0.4537, 0.3596, 0.4444, 0.3594, 0.4444, 0.0, 0.463, 0.0, 0.463, 0.3602, 0.4537, 0.3596, 0.4537, 0.0, 0.463, 0.3602, 0.463, 0.0, 0.4722, 0.0, 0.4722, 0.3609, 0.4722, 0.3609, 0.4722, 0.0, 0.4815, 0.0, 0.4815, 0.3619, 0.4815, 0.3619, 0.4815, 0.0, 0.4907, 0.0, 0.4907, 0.3631, 0.5, 0.0, 0.5, 0.3646, 0.4907, 0.3631, 0.4907, 0.0, 0.5093, 0.0, 0.5093, 0.3664, 0.5, 0.3646, 0.5, 0.0, 0.5185, 0.0, 0.5185, 0.3685, 0.5093, 0.3664, 0.5093, 0.0, 0.5278, 0.0, 0.5278, 0.3708, 0.5244, 0.37, 0.5185, 0.3685, 0.5185, 0.0, 0.537, 0.0, 0.537, 0.3736, 0.5278, 0.3708, 0.5278, 0.0, 0.5463, 0.0, 0.5463, 0.3766, 0.537, 0.3736, 0.537, 0.0, 0.5556, 0.0, 0.5556, 0.381, 0.5463, 0.3766, 0.5463, 0.0, 0.5648, 0.0, 0.5648, 0.3875, 0.5556, 0.381, 0.5556, 0.0, 0.5741, 0.0, 0.5741, 0.3957, 0.5648, 0.3875, 0.5648, 0.0, 0.5833, 0.0, 0.5833, 0.405, 0.5741, 0.3957, 0.5741, 0.0, 0.5926, 0.0, 0.5926, 0.4151, 0.5833, 0.405, 0.5833, 0.0, 0.6019, 0.0, 0.6019, 0.4256, 0.5926, 0.4151, 0.5926, 0.0, 0.6111, 0.0, 0.6111, 0.4358, 0.6019, 0.4256, 0.6019, 0.0, 0.6204, 0.0, 0.6204, 0.4455, 0.6111, 0.4358, 0.6111, 0.0, 0.6296, 0.0, 0.6296, 0.4542, 0.6204, 0.4455, 0.6204, 0.0, 0.6389, 0.0, 0.6389, 0.4614, 0.6296, 0.4542, 0.6296, 0.0, 0.6481, 0.0, 0.6481, 0.4667, 0.6389, 0.4614, 0.6389, 0.0, 0.6574, 0.0, 0.6574, 0.4696, 0.6481, 0.4667, 0.6481, 0.0, 0.6667, 0.0, 0.6667, 0.4711, 0.6574, 0.4696, 0.6574, 0.0, 0.6759, 0.0, 0.6759, 0.4725, 0.6667, 0.4711, 0.6667, 0.0, 0.6759, 0.0, 0.6852, 0.0, 0.6852, 0.4737, 0.6759, 0.4725, 0.6852, 0.0, 0.6944, 0.0, 0.6944, 0.4748, 0.6852, 0.4737, 0.6944, 0.0, 0.7037, 0.0, 0.7037, 0.4756, 0.6944, 0.4748, 0.7037, 0.0, 0.713, 0.0, 0.713, 0.4762, 0.7037, 0.4756, 0.713, 0.0, 0.7222, 0.0, 0.7222, 0.4765, 0.713, 0.4762, 0.7222, 0.4765, 0.7222, 0.0, 0.7315, 0.0, 0.7315, 0.4765, 0.7315, 0.4765, 0.7315, 0.0, 0.7407, 0.0, 0.7407, 0.4763, 0.7407, 0.4763, 0.7407, 0.0, 0.75, 0.0, 0.75, 0.4756, 0.75, 0.0, 0.7593, 0.0, 0.7593, 0.4746, 0.75, 0.4756, 0.7593, 0.0, 0.7685, 0.0, 0.7685, 0.4732, 0.7593, 0.4746, 0.7685, 0.4732, 0.7685, 0.0, 0.7778, 0.0, 0.7778, 0.4716, 0.7778, 0.0, 0.787, 0.0, 0.787, 0.4699, 0.7778, 0.4716, 0.787, 0.0, 0.7963, 0.0, 0.7963, 0.4681, 0.787, 0.4699, 0.7963, 0.0, 0.8056, 0.0, 0.8056, 0.4664, 0.7963, 0.4681, 0.8056, 0.0, 0.8148, 0.0, 0.8148, 0.4647, 0.8056, 0.4664, 0.8148, 0.0, 0.8241, 0.0, 0.8241, 0.4631, 0.8148, 0.4647, 0.8241, 0.0, 0.8333, 0.0, 0.8333, 0.4617, 0.8241, 0.4631, 0.8333, 0.0, 0.8426, 0.0, 0.8426, 0.4604, 0.8333, 0.4617, 0.8426, 0.4604, 0.8426, 0.0, 0.8519, 0.0, 0.8519, 0.4593, 0.8519, 0.4593, 0.8519, 0.0, 0.8611, 0.0, 0.8611, 0.4585, 0.8611, 0.4585, 0.8611, 0.0, 0.8704, 0.0, 0.8704, 0.458, 0.8704, 0.458, 0.8704, 0.0, 0.8796, 0.0, 0.8796, 0.4578, 0.8796, 0.4578, 0.8796, 0.0, 0.8889, 0.0, 0.8889, 0.4472, 0.8889, 0.4472, 0.8889, 0.0, 0.8981, 0.0, 0.8981, 0.4405, 0.8981, 0.4405, 0.8981, 0.0, 0.9074, 0.0, 0.9074, 0.437, 0.9074, 0.437, 0.9074, 0.0, 0.9167, 0.0, 0.9167, 0.4363, 0.9167, 0.4363, 0.9167, 0.0, 0.9259, 0.0, 0.9259, 0.4377, 0.9259, 0.4377, 0.9259, 0.0, 0.9352, 0.0, 0.9352, 0.4408, 0.9352, 0.4408, 0.9352, 0.0, 0.9444, 0.0, 0.9444, 0.4449, 0.9444, 0.4449, 0.9444, 0.0, 0.9537, 0.0, 0.9537, 0.4495, 0.9537, 0.4495, 0.9537, 0.0, 0.963, 0.0, 0.963, 0.4541, 0.963, 0.4541, 0.963, 0.0, 0.9722, 0.0, 0.9722, 0.458, 0.9722, 0.458, 0.9722, 0.0, 0.9815, 0.0, 0.9815, 0.4608, 0.9815, 0.4608, 0.9815, 0.0, 0.9907, 0.0, 0.9907, 0.4618, 0.9907, 0.4618, 0.9907, 0.0, 1.0, 0.0, 1.0, 0.4616, 0.01328, 0.3626, 0.0, 0.368, 0.0, 0.0, 0.02083, 0.0, 0.02083, 0.3595, 0.02083, 0.3595, 0.02083, 0.0, 0.04167, 0.0, 0.04167, 0.351, 0.04167, 0.351, 0.04167, 0.0, 0.0625, 0.0, 0.0625, 0.3427, 0.0625, 0.3427, 0.0625, 0.0, 0.08333, 0.0, 0.08333, 0.3347, 0.08333, 0.3347, 0.08333, 0.0, 0.1042, 0.0, 0.1042, 0.3269, 0.1042, 0.3269, 0.1042, 0.0, 0.125, 0.0, 0.125, 0.3196, 0.125, 0.3196, 0.125, 0.0, 0.1458, 0.0, 0.1458, 0.3128, 0.1458, 0.3128, 0.1458, 0.0, 0.1667, 0.0, 0.1667, 0.3066, 0.1667, 0.3066, 0.1667, 0.0, 0.1875, 0.0, 0.1875, 0.3011, 0.1875, 0.3011, 0.1875, 0.0, 0.2083, 0.0, 0.2083, 0.2964, 0.2083, 0.2964, 0.2083, 0.0, 0.2292, 0.0, 0.2292, 0.2926, 0.2292, 0.2926, 0.2292, 0.0, 0.25, 0.0, 0.25, 0.2897, 0.25, 0.2897, 0.25, 0.0, 0.2708, 0.0, 0.2708, 0.288, 0.2708, 0.288, 0.2708, 0.0, 0.2917, 0.0, 0.2917, 0.2875, 0.2917, 0.2875, 0.2917, 0.0, 0.3125, 0.0, 0.3125, 0.288, 0.3125, 0.288, 0.3125, 0.0, 0.3333, 0.0, 0.3333, 0.2897, 0.3333, 0.2897, 0.3333, 0.0, 0.3542, 0.0, 0.3542, 0.2923, 0.375, 0.0, 0.375, 0.2959, 0.3542, 0.2923, 0.3542, 0.0, 0.375, 0.2959, 0.375, 0.0, 0.3958, 0.0, 0.3958, 0.3004, 0.3958, 0.3004, 0.3958, 0.0, 0.4167, 0.0, 0.4167, 0.3057, 0.4167, 0.3057, 0.4167, 0.0, 0.4375, 0.0, 0.4375, 0.3118, 0.4375, 0.3118, 0.4375, 0.0, 0.4583, 0.0, 0.4583, 0.3187, 0.4792, 0.0, 0.4792, 0.3262, 0.4583, 0.3187, 0.4583, 0.0, 0.5, 0.0, 0.5, 0.3344, 0.4792, 0.3262, 0.4792, 0.0, 0.5208, 0.0, 0.5208, 0.3429, 0.5, 0.3344, 0.5, 0.0, 0.5417, 0.0, 0.5417, 0.3513, 0.5208, 0.3429, 0.5208, 0.0, 0.5625, 0.0, 0.5625, 0.3596, 0.5417, 0.3513, 0.5417, 0.0, 0.5833, 0.0, 0.5833, 0.3677, 0.5625, 0.3596, 0.5625, 0.0, 0.6042, 0.0, 0.6042, 0.3754, 0.5833, 0.3677, 0.5833, 0.0, 0.625, 0.0, 0.625, 0.3828, 0.6042, 0.3754, 0.6042, 0.0, 0.625, 0.0, 0.6458, 0.0, 0.6458, 0.3914, 0.6332, 0.3854, 0.625, 0.3828, 0.6458, 0.0, 0.6667, 0.0, 0.6667, 0.3992, 0.6458, 0.3914, 0.6667, 0.0, 0.6875, 0.0, 0.6875, 0.4049, 0.6667, 0.3992, 0.6875, 0.4049, 0.6875, 0.0, 0.7083, 0.0, 0.7083, 0.4084, 0.7083, 0.4084, 0.7083, 0.0, 0.7292, 0.0, 0.7292, 0.4098, 0.7268, 0.4094, 0.7292, 0.4098, 0.7292, 0.0, 0.75, 0.0, 0.75, 0.4126, 0.75, 0.4126, 0.75, 0.0, 0.7708, 0.0, 0.7708, 0.4144, 0.7708, 0.4144, 0.7708, 0.0, 0.7917, 0.0, 0.7917, 0.4149, 0.7917, 0.4149, 0.7917, 0.0, 0.8125, 0.0, 0.8125, 0.4143, 0.8125, 0.4143, 0.8125, 0.0, 0.8333, 0.0, 0.8333, 0.4127, 0.8333, 0.4127, 0.8333, 0.0, 0.8542, 0.0, 0.8542, 0.4101, 0.8542, 0.4101, 0.8542, 0.0, 0.875, 0.0, 0.875, 0.4065, 0.875, 0.0, 0.8958, 0.0, 0.8958, 0.402, 0.875, 0.4065, 0.8958, 0.402, 0.8958, 0.0, 0.9167, 0.0, 0.9167, 0.3967, 0.9167, 0.3967, 0.9167, 0.0, 0.9375, 0.0, 0.9375, 0.3906, 0.9375, 0.3906, 0.9375, 0.0, 0.9583, 0.0, 0.9583, 0.3837, 0.9583, 0.3837, 0.9583, 0.0, 0.9792, 0.0, 0.9792, 0.3762, 0.9792, 0.3762, 0.9792, 0.0, 1.0, 0.0, 1.0, 0.368, 0.6645, 0.0, 0.6774, 0.0, 0.671, 0.0, 0.6645, 0.0, 0.6839, 0.0, 0.6774, 0.0, 0.6581, 0.0, 0.6839, 0.0, 0.6645, 0.0, 0.6516, 0.0, 0.6839, 0.0, 0.6581, 0.0, 0.6516, 0.0, 0.6903, 0.0, 0.6839, 0.0, 0.6452, 0.0, 0.6903, 0.0, 0.6516, 0.0, 0.6452, 0.0, 0.6968, 0.0, 0.6903, 0.0, 0.6387, 0.0, 0.6968, 0.0, 0.6452, 0.0, 0.6323, 0.0, 0.6968, 0.0, 0.6387, 0.0, 0.6258, 0.0, 0.6968, 0.0, 0.6323, 0.0, 0.6258, 0.0, 0.7032, 0.0, 0.6968, 0.0, 0.6194, 0.0, 0.7032, 0.0, 0.6258, 0.0, 0.6129, 0.0, 0.7032, 0.0, 0.6194, 0.0, 0.6065, 0.0, 0.7032, 0.0, 0.6129, 0.0, 0.6, 0.0, 0.7032, 0.0, 0.6065, 0.0, 0.6, 0.0, 0.7097, 0.0, 0.7032, 0.0, 0.5935, 0.0, 0.7097, 0.0, 0.6, 0.0, 0.5935, 0.0, 0.7161, 0.0, 0.7097, 0.0, 0.5871, 0.0, 0.7161, 0.0, 0.5935, 0.0, 0.5871, 0.0, 0.7226, 0.0, 0.7161, 0.0, 0.5806, 0.0, 0.7226, 0.0, 0.5871, 0.0, 0.5806, 0.0, 0.729, 0.0, 0.7226, 0.0, 0.5742, 0.0, 0.729, 0.0, 0.5806, 0.0, 0.5742, 0.0, 0.7355, 0.0, 0.729, 0.0, 0.5677, 0.0, 0.7355, 0.0, 0.5742, 0.0, 0.5677, 0.0, 0.7419, 0.0, 0.7355, 0.0, 0.5613, 0.0, 0.7419, 0.0, 0.5677, 0.0, 0.5613, 0.0, 0.7484, 0.0, 0.7419, 0.0, 0.5548, 0.0, 0.7484, 0.0, 0.5613, 0.0, 0.5548, 0.0, 0.7548, 0.0, 0.7484, 0.0, 0.5548, 0.0, 0.7613, 0.0, 0.7548, 0.0, 0.5484, 0.0, 0.7613, 0.0, 0.5548, 0.0, 0.5484, 0.0, 0.7677, 0.0, 0.7613, 0.0, 0.5484, 0.0, 0.7742, 0.0, 0.7677, 0.0, 0.5484, 0.0, 0.7806, 0.0, 0.7742, 0.0, 0.5419, 0.0, 0.7806, 0.0, 0.5484, 0.0, 0.5419, 0.0, 0.7871, 0.0, 0.7806, 0.0, 0.5419, 0.0, 0.7935, 0.0, 0.7871, 0.0, 0.5419, 0.0, 0.8, 0.0, 0.7935, 0.0, 0.5355, 0.0, 0.8, 0.0, 0.5419, 0.0, 0.5355, 0.0, 0.8065, 0.0, 0.8, 0.0, 0.5355, 0.0, 0.8129, 0.0, 0.8065, 0.0, 0.529, 0.0, 0.8129, 0.0, 0.5355, 0.0, 0.529, 0.0, 0.8194, 0.0, 0.8129, 0.0, 0.529, 0.0, 0.8258, 0.0, 0.8194, 0.0, 0.529, 0.0, 0.8323, 0.0, 0.8258, 0.0, 0.529, 0.0, 0.8387, 0.0, 0.8323, 0.0, 0.529, 0.0, 0.8452, 0.0, 0.8387, 0.0, 0.529, 0.0, 0.8516, 0.0, 0.8452, 0.0, 0.5226, 0.0, 0.8516, 0.0, 0.529, 0.0, 0.5226, 0.0, 0.8581, 0.0, 0.8516, 0.0, 0.5226, 0.0, 0.8645, 0.0, 0.8581, 0.0, 0.5226, 0.0, 0.871, 0.0, 0.8645, 0.0, 0.5226, 0.0, 0.8774, 0.0, 0.871, 0.0, 0.5226, 0.0, 0.8839, 0.0, 0.8774, 0.0, 0.5226, 0.0, 0.8903, 0.0, 0.8839, 0.0, 0.5226, 0.0, 0.8968, 0.0, 0.8903, 0.0, 0.5226, 0.0, 0.9032, 0.0, 0.8968, 0.0, 0.5226, 0.0, 0.9097, 0.0, 0.9032, 0.0, 0.5226, 0.0, 0.9161, 0.0, 0.9097, 0.0, 0.5226, 0.0, 0.9226, 0.0, 0.9161, 0.0, 0.5226, 0.0, 0.929, 0.0, 0.9226, 0.0, 0.5161, 0.0, 0.929, 0.0, 0.5226, 0.0, 0.5161, 0.0, 0.9355, 0.0, 0.929, 0.0, 0.5097, 0.0, 0.9355, 0.0, 0.5161, 0.0, 0.5097, 0.0, 0.9419, 0.0, 0.9355, 0.0, 0.5032, 0.0, 0.9419, 0.0, 0.5097, 0.0, 0.4968, 0.0, 0.9419, 0.0, 0.5032, 0.0, 0.4968, 0.0, 0.9484, 0.0, 0.9419, 0.0, 0.4903, 0.0, 0.9484, 0.0, 0.4968, 0.0, 0.4903, 0.0, 0.9548, 0.0, 0.9484, 0.0, 0.4839, 0.0, 0.9548, 0.0, 0.4903, 0.0, 0.4839, 0.0, 0.9613, 0.0, 0.9548, 0.0, 0.4774, 0.0, 0.9613, 0.0, 0.4839, 0.0, 0.4774, 0.0, 0.9677, 0.0, 0.9613, 0.0, 0.471, 0.0, 0.9677, 0.0, 0.4774, 0.0, 0.471, 0.0, 0.9742, 0.0, 0.9677, 0.0, 0.4645, 0.0, 0.9742, 0.0, 0.471, 0.0, 0.4581, 0.0, 0.9742, 0.0, 0.4645, 0.0, 0.4581, 0.0, 0.9806, 0.0, 0.9742, 0.0, 0.4516, 0.0, 0.9806, 0.0, 0.4581, 0.0, 0.4452, 0.0, 0.9806, 0.0, 0.4516, 0.0, 0.4387, 0.0, 0.9806, 0.0, 0.4452, 0.0, 0.4387, 0.0, 0.9871, 0.0, 0.9806, 0.0, 0.4323, 0.0, 0.9871, 0.0, 0.4387, 0.0, 0.4258, 0.0, 0.9871, 0.0, 0.4323, 0.0, 0.4194, 0.0, 0.9871, 0.0, 0.4258, 0.0, 0.4129, 0.0, 0.9871, 0.0, 0.4194, 0.0, 0.4065, 0.0, 0.9871, 0.0, 0.4129, 0.0, 0.4, 0.0, 0.9871, 0.0, 0.4065, 0.0, 0.3935, 0.0, 0.9871, 0.0, 0.4, 0.0, 0.3935, 0.0, 0.9935, 0.0, 0.9871, 0.0, 0.3871, 0.0, 0.9935, 0.0, 0.3935, 0.0, 0.3806, 0.0, 0.9935, 0.0, 0.3871, 0.0, 0.3742, 0.0, 0.9935, 0.0, 0.3806, 0.0, 0.3677, 0.0, 0.9935, 0.0, 0.3742, 0.0, 0.3613, 0.0, 0.9935, 0.0, 0.3677, 0.0, 0.3548, 0.0, 0.9935, 0.0, 0.3613, 0.0, 0.3548, 0.0, 1.0, 0.0, 0.9935, 0.0, 0.3484, 0.0, 1.0, 0.0, 0.3548, 0.0, 0.3419, 0.0, 1.0, 0.0, 0.3484, 0.0, 0.3355, 0.0, 1.0, 0.0, 0.3419, 0.0, 0.329, 0.0, 1.0, 0.0, 0.3355, 0.0, 0.3226, 0.0, 1.0, 0.0, 0.329, 0.0, 0.3161, 0.0, 1.0, 0.0, 0.3226, 0.0, 0.3097, 0.0, 1.0, 0.0, 0.3161, 0.0, 0.1484, 0.0, 0.1613, 0.0, 0.1548, 0.0, 0.1419, 0.0, 0.1613, 0.0, 0.1484, 0.0, 0.1419, 0.0, 0.1677, 0.0, 0.1613, 0.0, 0.1355, 0.0, 0.1677, 0.0, 0.1419, 0.0, 0.1355, 0.0, 0.1742, 0.0, 0.1677, 0.0, 0.129, 0.0, 0.1742, 0.0, 0.1355, 0.0, 0.129, 0.0, 0.1806, 0.0, 0.1742, 0.0, 0.1226, 0.0, 0.1806, 0.0, 0.129, 0.0, 0.1226, 0.0, 0.1871, 0.0, 0.1806, 0.0, 0.1161, 0.0, 0.1871, 0.0, 0.1226, 0.0, 0.1161, 0.0, 0.1935, 0.0, 0.1871, 0.0, 0.1097, 0.0, 0.1935, 0.0, 0.1161, 0.0, 0.1097, 0.0, 0.2, 0.0, 0.1935, 0.0, 0.1032, 0.0, 0.2, 0.0, 0.1097, 0.0, 0.1032, 0.0, 0.2065, 0.0, 0.2, 0.0, 0.09677, 0.0, 0.2065, 0.0, 0.1032, 0.0, 0.09677, 0.0, 0.2129, 0.0, 0.2065, 0.0, 0.09032, 0.0, 0.2129, 0.0, 0.09677, 0.0, 0.09032, 0.0, 0.2194, 0.0, 0.2129, 0.0, 0.08387, 0.0, 0.2194, 0.0, 0.09032, 0.0, 0.08387, 0.0, 0.2258, 0.0, 0.2194, 0.0, 0.07742, 0.0, 0.2258, 0.0, 0.08387, 0.0, 0.07742, 0.0, 0.2323, 0.0, 0.2258, 0.0, 0.07097, 0.0, 0.2323, 0.0, 0.07742, 0.0, 0.07097, 0.0, 0.2387, 0.0, 0.2323, 0.0, 0.06452, 0.0, 0.2387, 0.0, 0.07097, 0.0, 0.06452, 0.0, 0.2452, 0.0, 0.2387, 0.0, 0.05806, 0.0, 0.2452, 0.0, 0.06452, 0.0, 0.05806, 0.0, 0.2516, 0.0, 0.2452, 0.0, 0.05161, 0.0, 0.2516, 0.0, 0.05806, 0.0, 0.05161, 0.0, 0.2581, 0.0, 0.2516, 0.0, 0.04516, 0.0, 0.2581, 0.0, 0.05161, 0.0, 0.04516, 0.0, 0.2645, 0.0, 0.2581, 0.0, 0.03871, 0.0, 0.2645, 0.0, 0.04516, 0.0, 0.03871, 0.0, 0.271, 0.0, 0.2645, 0.0, 0.03226, 0.0, 0.271, 0.0, 0.03871, 0.0, 0.03226, 0.0, 0.2774, 0.0, 0.271, 0.0, 0.02581, 0.0, 0.2774, 0.0, 0.03226, 0.0, 0.02581, 0.0, 0.2839, 0.0, 0.2774, 0.0, 0.01935, 0.0, 0.2839, 0.0, 0.02581, 0.0, 0.01935, 0.0, 0.2903, 0.0, 0.2839, 0.0, 0.0129, 0.0, 0.2903, 0.0, 0.01935, 0.0, 0.0129, 0.0, 0.2968, 0.0, 0.2903, 0.0, 0.006452, 0.0, 0.2968, 0.0, 0.0129, 0.0, 0.006452, 0.0, 0.3032, 0.0, 0.2968, 0.0, 0.0, 0.0, 0.3032, 0.0, 0.006452, 0.0, 0.6645, 0.0, 0.671, 0.0, 0.6774, 0.0, 0.6645, 0.0, 0.6774, 0.0, 0.6839, 0.0, 0.6581, 0.0, 0.6645, 0.0, 0.6839, 0.0, 0.6516, 0.0, 0.6581, 0.0, 0.6839, 0.0, 0.6516, 0.0, 0.6839, 0.0, 0.6903, 0.0, 0.6452, 0.0, 0.6516, 0.0, 0.6903, 0.0, 0.6452, 0.0, 0.6903, 0.0, 0.6968, 0.0, 0.6387, 0.0, 0.6452, 0.0, 0.6968, 0.0, 0.6323, 0.0, 0.6387, 0.0, 0.6968, 0.0, 0.6258, 0.0, 0.6323, 0.0, 0.6968, 0.0, 0.6258, 0.0, 0.6968, 0.0, 0.7032, 0.0, 0.6194, 0.0, 0.6258, 0.0, 0.7032, 0.0, 0.6129, 0.0, 0.6194, 0.0, 0.7032, 0.0, 0.6065, 0.0, 0.6129, 0.0, 0.7032, 0.0, 0.6, 0.0, 0.6065, 0.0, 0.7032, 0.0, 0.6, 0.0, 0.7032, 0.0, 0.7097, 0.0, 0.5935, 0.0, 0.6, 0.0, 0.7097, 0.0, 0.5935, 0.0, 0.7097, 0.0, 0.7161, 0.0, 0.5871, 0.0, 0.5935, 0.0, 0.7161, 0.0, 0.5871, 0.0, 0.7161, 0.0, 0.7226, 0.0, 0.5806, 0.0, 0.5871, 0.0, 0.7226, 0.0, 0.5806, 0.0, 0.7226, 0.0, 0.729, 0.0, 0.5742, 0.0, 0.5806, 0.0, 0.729, 0.0, 0.5742, 0.0, 0.729, 0.0, 0.7355, 0.0, 0.5677, 0.0, 0.5742, 0.0, 0.7355, 0.0, 0.5677, 0.0, 0.7355, 0.0, 0.7419, 0.0, 0.5613, 0.0, 0.5677, 0.0, 0.7419, 0.0, 0.5613, 0.0, 0.7419, 0.0, 0.7484, 0.0, 0.5548, 0.0, 0.5613, 0.0, 0.7484, 0.0, 0.5548, 0.0, 0.7484, 0.0, 0.7548, 0.0, 0.5548, 0.0, 0.7548, 0.0, 0.7613, 0.0, 0.5484, 0.0, 0.5548, 0.0, 0.7613, 0.0, 0.5484, 0.0, 0.7613, 0.0, 0.7677, 0.0, 0.5484, 0.0, 0.7677, 0.0, 0.7742, 0.0, 0.5484, 0.0, 0.7742, 0.0, 0.7806, 0.0, 0.5419, 0.0, 0.5484, 0.0, 0.7806, 0.0, 0.5419, 0.0, 0.7806, 0.0, 0.7871, 0.0, 0.5419, 0.0, 0.7871, 0.0, 0.7935, 0.0, 0.5419, 0.0, 0.7935, 0.0, 0.8, 0.0, 0.5355, 0.0, 0.5419, 0.0, 0.8, 0.0, 0.5355, 0.0, 0.8, 0.0, 0.8065, 0.0, 0.5355, 0.0, 0.8065, 0.0, 0.8129, 0.0, 0.529, 0.0, 0.5355, 0.0, 0.8129, 0.0, 0.529, 0.0, 0.8129, 0.0, 0.8194, 0.0, 0.529, 0.0, 0.8194, 0.0, 0.8258, 0.0, 0.529, 0.0, 0.8258, 0.0, 0.8323, 0.0, 0.529, 0.0, 0.8323, 0.0, 0.8387, 0.0, 0.529, 0.0, 0.8387, 0.0, 0.8452, 0.0, 0.529, 0.0, 0.8452, 0.0, 0.8516, 0.0, 0.5226, 0.0, 0.529, 0.0, 0.8516, 0.0, 0.5226, 0.0, 0.8516, 0.0, 0.8581, 0.0, 0.5226, 0.0, 0.8581, 0.0, 0.8645, 0.0, 0.5226, 0.0, 0.8645, 0.0, 0.871, 0.0, 0.5226, 0.0, 0.871, 0.0, 0.8774, 0.0, 0.5226, 0.0, 0.8774, 0.0, 0.8839, 0.0, 0.5226, 0.0, 0.8839, 0.0, 0.8903, 0.0, 0.5226, 0.0, 0.8903, 0.0, 0.8968, 0.0, 0.5226, 0.0, 0.8968, 0.0, 0.9032, 0.0, 0.5226, 0.0, 0.9032, 0.0, 0.9097, 0.0, 0.5226, 0.0, 0.9097, 0.0, 0.9161, 0.0, 0.5226, 0.0, 0.9161, 0.0, 0.9226, 0.0, 0.5226, 0.0, 0.9226, 0.0, 0.929, 0.0, 0.5161, 0.0, 0.5226, 0.0, 0.929, 0.0, 0.5161, 0.0, 0.929, 0.0, 0.9355, 0.0, 0.5097, 0.0, 0.5161, 0.0, 0.9355, 0.0, 0.5097, 0.0, 0.9355, 0.0, 0.9419, 0.0, 0.5032, 0.0, 0.5097, 0.0, 0.9419, 0.0, 0.4968, 0.0, 0.5032, 0.0, 0.9419, 0.0, 0.4968, 0.0, 0.9419, 0.0, 0.9484, 0.0, 0.4903, 0.0, 0.4968, 0.0, 0.9484, 0.0, 0.4903, 0.0, 0.9484, 0.0, 0.9548, 0.0, 0.4839, 0.0, 0.4903, 0.0, 0.9548, 0.0, 0.4839, 0.0, 0.9548, 0.0, 0.9613, 0.0, 0.4774, 0.0, 0.4839, 0.0, 0.9613, 0.0, 0.4774, 0.0, 0.9613, 0.0, 0.9677, 0.0, 0.471, 0.0, 0.4774, 0.0, 0.9677, 0.0, 0.471, 0.0, 0.9677, 0.0, 0.9742, 0.0, 0.4645, 0.0, 0.471, 0.0, 0.9742, 0.0, 0.4581, 0.0, 0.4645, 0.0, 0.9742, 0.0, 0.4581, 0.0, 0.9742, 0.0, 0.9806, 0.0, 0.4516, 0.0, 0.4581, 0.0, 0.9806, 0.0, 0.4452, 0.0, 0.4516, 0.0, 0.9806, 0.0, 0.4387, 0.0, 0.4452, 0.0, 0.9806, 0.0, 0.4387, 0.0, 0.9806, 0.0, 0.9871, 0.0, 0.4323, 0.0, 0.4387, 0.0, 0.9871, 0.0, 0.4258, 0.0, 0.4323, 0.0, 0.9871, 0.0, 0.4194, 0.0, 0.4258, 0.0, 0.9871, 0.0, 0.4129, 0.0, 0.4194, 0.0, 0.9871, 0.0, 0.4065, 0.0, 0.4129, 0.0, 0.9871, 0.0, 0.4, 0.0, 0.4065, 0.0, 0.9871, 0.0, 0.3935, 0.0, 0.4, 0.0, 0.9871, 0.0, 0.3935, 0.0, 0.9871, 0.0, 0.9935, 0.0, 0.3871, 0.0, 0.3935, 0.0, 0.9935, 0.0, 0.3806, 0.0, 0.3871, 0.0, 0.9935, 0.0, 0.3742, 0.0, 0.3806, 0.0, 0.9935, 0.0, 0.3677, 0.0, 0.3742, 0.0, 0.9935, 0.0, 0.3613, 0.0, 0.3677, 0.0, 0.9935, 0.0, 0.3548, 0.0, 0.3613, 0.0, 0.9935, 0.0, 0.3548, 0.0, 0.9935, 0.0, 1.0, 0.0, 0.3484, 0.0, 0.3548, 0.0, 1.0, 0.0, 0.3419, 0.0, 0.3484, 0.0, 1.0, 0.0, 0.3355, 0.0, 0.3419, 0.0, 1.0, 0.0, 0.329, 0.0, 0.3355, 0.0, 1.0, 0.0, 0.3226, 0.0, 0.329, 0.0, 1.0, 0.0, 0.3161, 0.0, 0.3226, 0.0, 1.0, 0.0, 0.3097, 0.0, 0.3161, 0.0, 1.0, 0.0, 0.1484, 0.0, 0.1548, 0.0, 0.1613, 0.0, 0.1419, 0.0, 0.1484, 0.0, 0.1613, 0.0, 0.1419, 0.0, 0.1613, 0.0, 0.1677, 0.0, 0.1355, 0.0, 0.1419, 0.0, 0.1677, 0.0, 0.1355, 0.0, 0.1677, 0.0, 0.1742, 0.0, 0.129, 0.0, 0.1355, 0.0, 0.1742, 0.0, 0.129, 0.0, 0.1742, 0.0, 0.1806, 0.0, 0.1226, 0.0, 0.129, 0.0, 0.1806, 0.0, 0.1226, 0.0, 0.1806, 0.0, 0.1871, 0.0, 0.1161, 0.0, 0.1226, 0.0, 0.1871, 0.0, 0.1161, 0.0, 0.1871, 0.0, 0.1935, 0.0, 0.1097, 0.0, 0.1161, 0.0, 0.1935, 0.0, 0.1097, 0.0, 0.1935, 0.0, 0.2, 0.0, 0.1032, 0.0, 0.1097, 0.0, 0.2, 0.0, 0.1032, 0.0, 0.2, 0.0, 0.2065, 0.0, 0.09677, 0.0, 0.1032, 0.0, 0.2065, 0.0, 0.09677, 0.0, 0.2065, 0.0, 0.2129, 0.0, 0.09032, 0.0, 0.09677, 0.0, 0.2129, 0.0, 0.09032, 0.0, 0.2129, 0.0, 0.2194, 0.0, 0.08387, 0.0, 0.09032, 0.0, 0.2194, 0.0, 0.08387, 0.0, 0.2194, 0.0, 0.2258, 0.0, 0.07742, 0.0, 0.08387, 0.0, 0.2258, 0.0, 0.07742, 0.0, 0.2258, 0.0, 0.2323, 0.0, 0.07097, 0.0, 0.07742, 0.0, 0.2323, 0.0, 0.07097, 0.0, 0.2323, 0.0, 0.2387, 0.0, 0.06452, 0.0, 0.07097, 0.0, 0.2387, 0.0, 0.06452, 0.0, 0.2387, 0.0, 0.2452, 0.0, 0.05806, 0.0, 0.06452, 0.0, 0.2452, 0.0, 0.05806, 0.0, 0.2452, 0.0, 0.2516, 0.0, 0.05161, 0.0, 0.05806, 0.0, 0.2516, 0.0, 0.05161, 0.0, 0.2516, 0.0, 0.2581, 0.0, 0.04516, 0.0, 0.05161, 0.0, 0.2581, 0.0, 0.04516, 0.0, 0.2581, 0.0, 0.2645, 0.0, 0.03871, 0.0, 0.04516, 0.0, 0.2645, 0.0, 0.03871, 0.0, 0.2645, 0.0, 0.271, 0.0, 0.03226, 0.0, 0.03871, 0.0, 0.271, 0.0, 0.03226, 0.0, 0.271, 0.0, 0.2774, 0.0, 0.02581, 0.0, 0.03226, 0.0, 0.2774, 0.0, 0.02581, 0.0, 0.2774, 0.0, 0.2839, 0.0, 0.01935, 0.0, 0.02581, 0.0, 0.2839, 0.0, 0.01935, 0.0, 0.2839, 0.0, 0.2903, 0.0, 0.0129, 0.0, 0.01935, 0.0, 0.2903, 0.0, 0.0129, 0.0, 0.2903, 0.0, 0.2968, 0.0, 0.006452, 0.0, 0.0129, 0.0, 0.2968, 0.0, 0.006452, 0.0, 0.2968, 0.0, 0.3032, 0.0, 0.0, 0.0, 0.006452, 0.0, 0.3032, 0.0, 0.0, 1.0, 0.009259, 1.0, 0.009259, 0.0, 0.0, 0.0, 0.009259, 1.0, 0.01852, 1.0, 0.01852, 0.0, 0.009259, 0.0, 0.01852, 1.0, 0.02778, 1.0, 0.02778, 0.0, 0.01852, 0.0, 0.02778, 1.0, 0.03704, 1.0, 0.03704, 0.0, 0.02778, 0.0, 0.03704, 1.0, 0.0463, 1.0, 0.0463, 0.0, 0.03704, 0.0, 0.0463, 1.0, 0.05556, 1.0, 0.05556, 0.0, 0.0463, 0.0, 0.05556, 1.0, 0.06481, 1.0, 0.06481, 0.0, 0.05556, 0.0, 0.06481, 1.0, 0.07407, 1.0, 0.07407, 0.0, 0.06481, 0.0, 0.07407, 1.0, 0.08333, 1.0, 0.08333, 0.0, 0.07407, 0.0, 0.08333, 1.0, 0.09259, 1.0, 0.09259, 0.0, 0.08333, 0.0, 0.09259, 1.0, 0.1019, 1.0, 0.1019, 0.0, 0.09259, 0.0, 0.1019, 1.0, 0.1111, 1.0, 0.1111, 0.0, 0.1019, 0.0, 0.1111, 1.0, 0.1204, 1.0, 0.1204, 0.0, 0.1111, 0.0, 0.1204, 1.0, 0.1296, 1.0, 0.1296, 0.0, 0.1204, 0.0, 0.1296, 1.0, 0.1389, 1.0, 0.1389, 0.0, 0.1296, 0.0, 0.1389, 1.0, 0.1481, 1.0, 0.1481, 0.0, 0.1389, 0.0, 0.1481, 1.0, 0.1574, 1.0, 0.1574, 0.0, 0.1481, 0.0, 0.1574, 1.0, 0.1667, 1.0, 0.1667, 0.0, 0.1574, 0.0, 0.1667, 1.0, 0.1759, 1.0, 0.1759, 0.0, 0.1667, 0.0, 0.1759, 1.0, 0.1852, 1.0, 0.1852, 0.0, 0.1759, 0.0, 0.1852, 1.0, 0.1944, 1.0, 0.1944, 0.0, 0.1852, 0.0, 0.1944, 1.0, 0.2037, 1.0, 0.2037, 0.0, 0.1944, 0.0, 0.2037, 1.0, 0.213, 1.0, 0.213, 0.0, 0.2037, 0.0, 0.213, 1.0, 0.2222, 1.0, 0.2222, 0.0, 0.213, 0.0, 0.2222, 1.0, 0.2315, 1.0, 0.2315, 0.0, 0.2222, 0.0, 0.2315, 1.0, 0.2407, 1.0, 0.2407, 0.0, 0.2315, 0.0, 0.2407, 1.0, 0.25, 1.0, 0.25, 0.0, 0.2407, 0.0, 0.25, 1.0, 0.2593, 1.0, 0.2593, 0.0, 0.25, 0.0, 0.2593, 1.0, 0.2685, 1.0, 0.2685, 0.0, 0.2593, 0.0, 0.2685, 1.0, 0.2778, 1.0, 0.2778, 0.0, 0.2685, 0.0, 0.2778, 1.0, 0.287, 1.0, 0.287, 0.0, 0.2778, 0.0, 0.287, 1.0, 0.2963, 1.0, 0.2963, 0.0, 0.287, 0.0, 0.2963, 1.0, 0.3056, 1.0, 0.3056, 0.0, 0.2963, 0.0, 0.3056, 1.0, 0.3148, 1.0, 0.3148, 0.0, 0.3056, 0.0, 0.3148, 1.0, 0.3241, 1.0, 0.3241, 0.0, 0.3148, 0.0, 0.3241, 1.0, 0.3333, 1.0, 0.3333, 0.0, 0.3241, 0.0, 0.3333, 1.0, 0.3426, 1.0, 0.3426, 0.0, 0.3333, 0.0, 0.3426, 1.0, 0.3519, 1.0, 0.3519, 0.0, 0.3426, 0.0, 0.3519, 1.0, 0.3611, 1.0, 0.3611, 0.0, 0.3519, 0.0, 0.3611, 1.0, 0.3704, 1.0, 0.3704, 0.0, 0.3611, 0.0, 0.3704, 1.0, 0.3796, 1.0, 0.3796, 0.0, 0.3704, 0.0, 0.3796, 1.0, 0.3889, 1.0, 0.3889, 0.0, 0.3796, 0.0, 0.3889, 1.0, 0.3981, 1.0, 0.3981, 0.0, 0.3889, 0.0, 0.3981, 1.0, 0.4074, 1.0, 0.4074, 0.0, 0.3981, 0.0, 0.4074, 1.0, 0.4167, 1.0, 0.4167, 0.0, 0.4074, 0.0, 0.4167, 1.0, 0.4259, 1.0, 0.4259, 0.0, 0.4167, 0.0, 0.4259, 1.0, 0.4352, 1.0, 0.4352, 0.0, 0.4259, 0.0, 0.4352, 1.0, 0.4444, 1.0, 0.4444, 0.0, 0.4352, 0.0, 0.4444, 1.0, 0.4537, 1.0, 0.4537, 0.0, 0.4444, 0.0, 0.4537, 1.0, 0.463, 1.0, 0.463, 0.0, 0.4537, 0.0, 0.463, 1.0, 0.4722, 1.0, 0.4722, 0.0, 0.463, 0.0, 0.4722, 1.0, 0.4815, 1.0, 0.4815, 0.0, 0.4722, 0.0, 0.4815, 1.0, 0.4907, 1.0, 0.4907, 0.0, 0.4815, 0.0, 0.4907, 1.0, 0.5, 1.0, 0.5, 0.0, 0.4907, 0.0, 0.5, 1.0, 0.5093, 1.0, 0.5093, 0.0, 0.5, 0.0, 0.5093, 1.0, 0.5185, 1.0, 0.5185, 0.0, 0.5093, 0.0, 0.5185, 1.0, 0.5278, 1.0, 0.5278, 0.0, 0.5185, 0.0, 0.5278, 1.0, 0.537, 1.0, 0.537, 0.0, 0.5278, 0.0, 0.537, 1.0, 0.5463, 1.0, 0.5463, 0.0, 0.537, 0.0, 0.5463, 1.0, 0.5556, 1.0, 0.5556, 0.0, 0.5463, 0.0, 0.5556, 1.0, 0.5648, 1.0, 0.5648, 0.0, 0.5556, 0.0, 0.5648, 1.0, 0.5741, 1.0, 0.5741, 0.0, 0.5648, 0.0, 0.5741, 1.0, 0.5833, 1.0, 0.5833, 0.0, 0.5741, 0.0, 0.5833, 1.0, 0.5926, 1.0, 0.5926, 0.0, 0.5833, 0.0, 0.5926, 1.0, 0.6019, 1.0, 0.6019, 0.0, 0.5926, 0.0, 0.6019, 1.0, 0.6111, 1.0, 0.6111, 0.0, 0.6019, 0.0, 0.6111, 1.0, 0.6204, 1.0, 0.6204, 0.0, 0.6111, 0.0, 0.6204, 1.0, 0.6296, 1.0, 0.6296, 0.0, 0.6204, 0.0, 0.6296, 1.0, 0.6389, 1.0, 0.6389, 0.0, 0.6296, 0.0, 0.6389, 1.0, 0.6481, 1.0, 0.6481, 0.0, 0.6389, 0.0, 0.6481, 1.0, 0.6574, 1.0, 0.6574, 0.0, 0.6481, 0.0, 0.6574, 1.0, 0.6667, 1.0, 0.6667, 0.0, 0.6574, 0.0, 0.6667, 1.0, 0.6759, 1.0, 0.6759, 0.0, 0.6667, 0.0, 0.6759, 1.0, 0.6852, 1.0, 0.6852, 0.0, 0.6759, 0.0, 0.6852, 1.0, 0.6944, 1.0, 0.6944, 0.0, 0.6852, 0.0, 0.6944, 1.0, 0.7037, 1.0, 0.7037, 0.0, 0.6944, 0.0, 0.7037, 1.0, 0.713, 1.0, 0.713, 0.0, 0.7037, 0.0, 0.713, 1.0, 0.7222, 1.0, 0.7222, 0.0, 0.713, 0.0, 0.7222, 1.0, 0.7315, 1.0, 0.7315, 0.0, 0.7222, 0.0, 0.7315, 1.0, 0.7407, 1.0, 0.7407, 0.0, 0.7315, 0.0, 0.7407, 1.0, 0.75, 1.0, 0.75, 0.0, 0.7407, 0.0, 0.75, 1.0, 0.7593, 1.0, 0.7593, 0.0, 0.75, 0.0, 0.7593, 1.0, 0.7685, 1.0, 0.7685, 0.0, 0.7593, 0.0, 0.7685, 1.0, 0.7778, 1.0, 0.7778, 0.0, 0.7685, 0.0, 0.7778, 1.0, 0.787, 1.0, 0.787, 0.0, 0.7778, 0.0, 0.787, 1.0, 0.7963, 1.0, 0.7963, 0.0, 0.787, 0.0, 0.7963, 1.0, 0.8056, 1.0, 0.8056, 0.0, 0.7963, 0.0, 0.8056, 1.0, 0.8148, 1.0, 0.8148, 0.0, 0.8056, 0.0, 0.8148, 1.0, 0.8241, 1.0, 0.8241, 0.0, 0.8148, 0.0, 0.8241, 1.0, 0.8333, 1.0, 0.8333, 0.0, 0.8241, 0.0, 0.8333, 1.0, 0.8426, 1.0, 0.8426, 0.0, 0.8333, 0.0, 0.8426, 1.0, 0.8519, 1.0, 0.8519, 0.0, 0.8426, 0.0, 0.8519, 1.0, 0.8611, 1.0, 0.8611, 0.0, 0.8519, 0.0, 0.8611, 1.0, 0.8704, 1.0, 0.8704, 0.0, 0.8611, 0.0, 0.8704, 1.0, 0.8796, 1.0, 0.8796, 0.0, 0.8704, 0.0, 0.8796, 1.0, 0.8889, 1.0, 0.8889, 0.0, 0.8796, 0.0, 0.8889, 1.0, 0.8981, 1.0, 0.8981, 0.0, 0.8889, 0.0, 0.8981, 1.0, 0.9074, 1.0, 0.9074, 0.0, 0.8981, 0.0, 0.9074, 1.0, 0.9167, 1.0, 0.9167, 0.0, 0.9074, 0.0, 0.9167, 1.0, 0.9259, 1.0, 0.9259, 0.0, 0.9167, 0.0, 0.9259, 1.0, 0.9352, 1.0, 0.9352, 0.0, 0.9259, 0.0, 0.9352, 1.0, 0.9444, 1.0, 0.9444, 0.0, 0.9352, 0.0, 0.9444, 1.0, 0.9537, 1.0, 0.9537, 0.0, 0.9444, 0.0, 0.9537, 1.0, 0.963, 1.0, 0.963, 0.0, 0.9537, 0.0, 0.963, 1.0, 0.9722, 1.0, 0.9722, 0.0, 0.963, 0.0, 0.9722, 1.0, 0.9815, 1.0, 0.9815, 0.0, 0.9722, 0.0, 0.9815, 1.0, 0.9907, 1.0, 0.9907, 0.0, 0.9815, 0.0, 0.9907, 1.0, 1.0, 1.0, 1.0, 0.0, 0.9907, 0.0, 0.0, 1.0, 0.02083, 1.0, 0.02083, 0.0, 0.0, 0.0, 0.02083, 1.0, 0.04167, 1.0, 0.04167, 0.0, 0.02083, 0.0, 0.04167, 1.0, 0.0625, 1.0, 0.0625, 0.0, 0.04167, 0.0, 0.0625, 1.0, 0.08333, 1.0, 0.08333, 0.0, 0.0625, 0.0, 0.08333, 1.0, 0.1042, 1.0, 0.1042, 0.0, 0.08333, 0.0, 0.1042, 1.0, 0.125, 1.0, 0.125, 0.0, 0.1042, 0.0, 0.125, 1.0, 0.1458, 1.0, 0.1458, 0.0, 0.125, 0.0, 0.1458, 1.0, 0.1667, 1.0, 0.1667, 0.0, 0.1458, 0.0, 0.1667, 1.0, 0.1875, 1.0, 0.1875, 0.0, 0.1667, 0.0, 0.1875, 1.0, 0.2083, 1.0, 0.2083, 0.0, 0.1875, 0.0, 0.2083, 1.0, 0.2292, 1.0, 0.2292, 0.0, 0.2083, 0.0, 0.2292, 1.0, 0.25, 1.0, 0.25, 0.0, 0.2292, 0.0, 0.25, 1.0, 0.2708, 1.0, 0.2708, 0.0, 0.25, 0.0, 0.2708, 1.0, 0.2917, 1.0, 0.2917, 0.0, 0.2708, 0.0, 0.2917, 1.0, 0.3125, 1.0, 0.3125, 0.0, 0.2917, 0.0, 0.3125, 1.0, 0.3333, 1.0, 0.3333, 0.0, 0.3125, 0.0, 0.3333, 1.0, 0.3542, 1.0, 0.3542, 0.0, 0.3333, 0.0, 0.3542, 1.0, 0.375, 1.0, 0.375, 0.0, 0.3542, 0.0, 0.375, 1.0, 0.3958, 1.0, 0.3958, 0.0, 0.375, 0.0, 0.3958, 1.0, 0.4167, 1.0, 0.4167, 0.0, 0.3958, 0.0, 0.4167, 1.0, 0.4375, 1.0, 0.4375, 0.0, 0.4167, 0.0, 0.4375, 1.0, 0.4583, 1.0, 0.4583, 0.0, 0.4375, 0.0, 0.4583, 1.0, 0.4792, 1.0, 0.4792, 0.0, 0.4583, 0.0, 0.4792, 1.0, 0.5, 1.0, 0.5, 0.0, 0.4792, 0.0, 0.5, 1.0, 0.5208, 1.0, 0.5208, 0.0, 0.5, 0.0, 0.5208, 1.0, 0.5417, 1.0, 0.5417, 0.0, 0.5208, 0.0, 0.5417, 1.0, 0.5625, 1.0, 0.5625, 0.0, 0.5417, 0.0, 0.5625, 1.0, 0.5833, 1.0, 0.5833, 0.0, 0.5625, 0.0, 0.5833, 1.0, 0.6042, 1.0, 0.6042, 0.0, 0.5833, 0.0, 0.6042, 1.0, 0.625, 1.0, 0.625, 0.0, 0.6042, 0.0, 0.625, 1.0, 0.6458, 1.0, 0.6458, 0.0, 0.625, 0.0, 0.6458, 1.0, 0.6667, 1.0, 0.6667, 0.0, 0.6458, 0.0, 0.6667, 1.0, 0.6875, 1.0, 0.6875, 0.0, 0.6667, 0.0, 0.6875, 1.0, 0.7083, 1.0, 0.7083, 0.0, 0.6875, 0.0, 0.7083, 1.0, 0.7292, 1.0, 0.7292, 0.0, 0.7083, 0.0, 0.7292, 1.0, 0.75, 1.0, 0.75, 0.0, 0.7292, 0.0, 0.75, 1.0, 0.7708, 1.0, 0.7708, 0.0, 0.75, 0.0, 0.7708, 1.0, 0.7917, 1.0, 0.7917, 0.0, 0.7708, 0.0, 0.7917, 1.0, 0.8125, 1.0, 0.8125, 0.0, 0.7917, 0.0, 0.8125, 1.0, 0.8333, 1.0, 0.8333, 0.0, 0.8125, 0.0, 0.8333, 1.0, 0.8542, 1.0, 0.8542, 0.0, 0.8333, 0.0, 0.8542, 1.0, 0.875, 1.0, 0.875, 0.0, 0.8542, 0.0, 0.875, 1.0, 0.8958, 1.0, 0.8958, 0.0, 0.875, 0.0, 0.8958, 1.0, 0.9167, 1.0, 0.9167, 0.0, 0.8958, 0.0, 0.9167, 1.0, 0.9375, 1.0, 0.9375, 0.0, 0.9167, 0.0, 0.9375, 1.0, 0.9583, 1.0, 0.9583, 0.0, 0.9375, 0.0, 0.9583, 1.0, 0.9792, 1.0, 0.9792, 0.0, 0.9583, 0.0, 0.9792, 1.0, 1.0, 1.0, 1.0, 0.0, 0.9792, 0.0])
me_icosphere.materials.append(mat_material_001)
me_icosphere.materials.append(mat_svgmat)
me_icosphere.update()

# ---- objects
ob_icosphere = bpy.data.objects.new('Icosphere', me_icosphere)

# ---- transforms, parenting, visibility, modifiers, constraints
ob_icosphere.location = (0.0, 0.0, 3.242)

# ---- collection membership
col_collection.objects.link(ob_icosphere)

# ---- scene / render settings (as saved in the file)
scene.frame_start = 1; scene.frame_end = 250; scene.frame_set(89)
scene.render.engine = 'BLENDER_EEVEE_NEXT'
bpy.context.view_layer.update()

# ---- added for rendering (the .blend has no active camera and no usable light): camera, sun
cam_auto = bpy.data.cameras.new('AutoCamera')
cam_auto.lens = 50.0
cam_auto.sensor_width = 36.0
cam_auto.clip_end = 1000.0
ob_auto_camera = bpy.data.objects.new('AutoCamera', cam_auto)
scene.collection.objects.link(ob_auto_camera)
ob_auto_camera.location = (6.03324, -7.23988, 8.47469)
ob_auto_camera.rotation_euler = (1.09748, -7.21219e-08, 0.694738)
scene.camera = ob_auto_camera
light_auto_sun = bpy.data.lights.new('AutoSun', 'SUN')
light_auto_sun.energy = 3.0
light_auto_sun.angle = 0.0523599
ob_auto_sun = bpy.data.objects.new('AutoSun', light_auto_sun)
scene.collection.objects.link(ob_auto_sun)
ob_auto_sun.rotation_euler = (0.872665, 0.174533, 0.523599)
bpy.context.view_layer.update()
